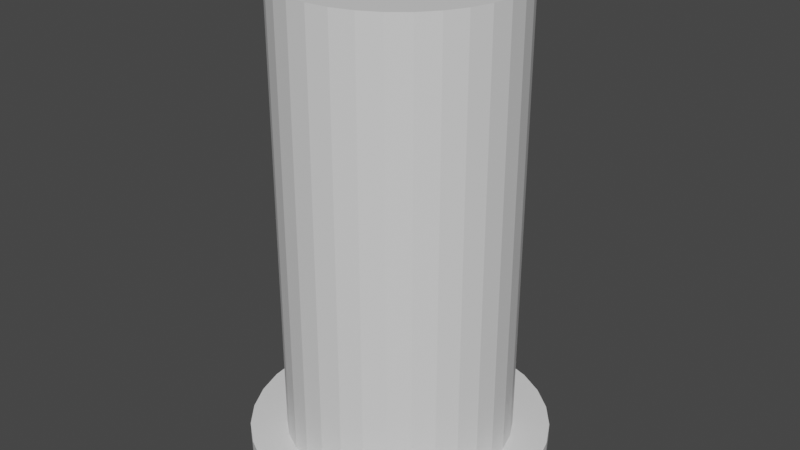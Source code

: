 # Source: cantina_table_lamp_02.blend  (saved by Blender 3.6.11; exported with 4.5.12 LTS)
import bpy
from mathutils import Matrix  # noqa: F401  (used for matrix-valued properties, if any)

bpy.ops.wm.read_factory_settings(use_empty=True)
scene = bpy.context.scene
scene.name = 'Scene'

# ---- collections
col_collection = bpy.data.collections.new('Collection'); scene.collection.children.link(col_collection)

# ---- materials (node trees are filled in below, after node groups)
mat_material_001 = bpy.data.materials.new('Material.001')
mat_material_001.use_transparent_shadow = False
mat_material_002 = bpy.data.materials.new('Material.002')
mat_material_002.use_transparent_shadow = False

# ---- material node trees
mat_material_001.use_nodes = True; mat_material_001.node_tree.nodes.clear()
_N = mat_material_001.node_tree.nodes; _L = mat_material_001.node_tree.links
n0 = _N.new('ShaderNodeBsdfPrincipled'); n0.name = 'Principled BSDF'; n0.location = (10, 300)
n0.distribution = 'GGX'
n0.subsurface_method = 'RANDOM_WALK_SKIN'
n0.inputs[3].default_value = 1.45
n0.inputs[27].default_value = (0.0, 0.0, 0.0, 1.0)
n0.inputs[28].default_value = 1.0
n1 = _N.new('ShaderNodeOutputMaterial'); n1.name = 'Material Output'; n1.location = (300, 300)
_L.new(n0.outputs[0], n1.inputs[0])
n1.is_active_output = True
mat_material_002.use_nodes = True; mat_material_002.node_tree.nodes.clear()
_N = mat_material_002.node_tree.nodes; _L = mat_material_002.node_tree.links
n0 = _N.new('ShaderNodeBsdfPrincipled'); n0.name = 'Principled BSDF'; n0.location = (10, 300)
n0.distribution = 'GGX'
n0.subsurface_method = 'RANDOM_WALK_SKIN'
n0.inputs[3].default_value = 1.45
n0.inputs[27].default_value = (0.0, 0.0, 0.0, 1.0)
n0.inputs[28].default_value = 1.0
n1 = _N.new('ShaderNodeOutputMaterial'); n1.name = 'Material Output'; n1.location = (300, 300)
_L.new(n0.outputs[0], n1.inputs[0])
n1.is_active_output = True

# ---- world
world_world = bpy.data.worlds.new('World'); scene.world = world_world
world_world.use_nodes = True; world_world.node_tree.nodes.clear()
_N = world_world.node_tree.nodes; _L = world_world.node_tree.links
n0 = _N.new('ShaderNodeOutputWorld'); n0.name = 'World Output'; n0.location = (300, 300)
n1 = _N.new('ShaderNodeBackground'); n1.name = 'Background'; n1.location = (10, 300)
n1.inputs[0].default_value = (0.05088, 0.05088, 0.05088, 1.0)
_L.new(n1.outputs[0], n0.inputs[0])
n0.is_active_output = True
world_world.color = (0.05088, 0.05088, 0.05088)
world_world.use_sun_shadow = False
world_world.sun_shadow_jitter_overblur = 0.0

# ---- meshes
me_cylinder = bpy.data.meshes.new('Cylinder')
me_cylinder.from_pydata([(0.0, 0.05, -0.075), (0.0, 0.03782, -0.0689), (0.009755, 0.04904, -0.075), (0.007378, 0.03709, -0.0689), (0.01913, 0.04619, -0.075), (0.01447, 0.03494, -0.0689), (0.02778, 0.04157, -0.075), (0.02101, 0.03145, -0.0689), (0.03536, 0.03536, -0.075), (0.02674, 0.02674, -0.0689), (0.04157, 0.02778, -0.075), (0.03145, 0.02101, -0.0689), (0.04619, 0.01913, -0.075), (0.03494, 0.01447, -0.0689), (0.04904, 0.009755, -0.075), (0.03709, 0.007378, -0.0689), (0.05, 0.0, -0.075), (0.03782, 0.0, -0.0689), (0.04904, -0.009755, -0.075), (0.03709, -0.007378, -0.0689), (0.04619, -0.01913, -0.075), (0.03494, -0.01447, -0.0689), (0.04157, -0.02778, -0.075), (0.03145, -0.02101, -0.0689), (0.03536, -0.03536, -0.075), (0.02674, -0.02674, -0.0689), (0.02778, -0.04157, -0.075), (0.02101, -0.03145, -0.0689), (0.01913, -0.04619, -0.075), (0.01447, -0.03494, -0.0689), (0.009755, -0.04904, -0.075), (0.007378, -0.03709, -0.0689), (0.0, -0.05, -0.075), (0.0, -0.03782, -0.0689), (-0.009755, -0.04904, -0.075), (-0.007378, -0.03709, -0.0689), (-0.01913, -0.04619, -0.075), (-0.01447, -0.03494, -0.0689), (-0.02778, -0.04157, -0.075), (-0.02101, -0.03145, -0.0689), (-0.03536, -0.03536, -0.075), (-0.02674, -0.02674, -0.0689), (-0.04157, -0.02778, -0.075), (-0.03145, -0.02101, -0.0689), (-0.04619, -0.01913, -0.075), (-0.03494, -0.01447, -0.0689), (-0.04904, -0.009755, -0.075), (-0.03709, -0.007378, -0.0689), (-0.05, 0.0, -0.075), (-0.03782, 0.0, -0.0689), (-0.04904, 0.009755, -0.075), (-0.03709, 0.007378, -0.0689), (-0.04619, 0.01913, -0.075), (-0.03494, 0.01447, -0.0689), (-0.04157, 0.02778, -0.075), (-0.03145, 0.02101, -0.0689), (-0.03536, 0.03536, -0.075), (-0.02674, 0.02674, -0.0689), (-0.02778, 0.04157, -0.075), (-0.02101, 0.03145, -0.0689), (-0.01913, 0.04619, -0.075), (-0.01447, 0.03494, -0.0689), (-0.009755, 0.04904, -0.075), (-0.007378, 0.03709, -0.0689), (0.009755, 0.04904, -0.0689), (0.0, 0.05, -0.0689), (0.01913, 0.04619, -0.0689), (0.02778, 0.04157, -0.0689), (0.03536, 0.03536, -0.0689), (0.04157, 0.02778, -0.0689), (0.04619, 0.01913, -0.0689), (0.04904, 0.009755, -0.0689), (0.05, 0.0, -0.0689), (0.04904, -0.009755, -0.0689), (0.04619, -0.01913, -0.0689), (0.04157, -0.02778, -0.0689), (0.03536, -0.03536, -0.0689), (0.02778, -0.04157, -0.0689), (0.01913, -0.04619, -0.0689), (0.009755, -0.04904, -0.0689), (0.0, -0.05, -0.0689), (-0.009755, -0.04904, -0.0689), (-0.01913, -0.04619, -0.0689), (-0.02778, -0.04157, -0.0689), (-0.03536, -0.03536, -0.0689), (-0.04157, -0.02778, -0.0689), (-0.04619, -0.01913, -0.0689), (-0.04904, -0.009755, -0.0689), (-0.05, 0.0, -0.0689), (-0.04904, 0.009755, -0.0689), (-0.04619, 0.01913, -0.0689), (-0.04157, 0.02778, -0.0689), (-0.03536, 0.03536, -0.0689), (-0.02778, 0.04157, -0.0689), (-0.01913, 0.04619, -0.0689), (-0.009755, 0.04904, -0.0689), (2.35e-09, 0.03782, 0.0753), (2.255e-09, 0.03782, 0.0695), (2.161e-09, 0.03782, 0.06369), (2.066e-09, 0.03782, 0.05789), (1.971e-09, 0.03782, 0.05209), (1.877e-09, 0.03782, 0.04628), (1.782e-09, 0.03782, 0.04048), (1.688e-09, 0.03782, 0.03467), (1.593e-09, 0.03782, 0.02887), (1.499e-09, 0.03782, 0.02307), (1.404e-09, 0.03782, 0.01726), (1.309e-09, 0.03782, 0.01146), (1.215e-09, 0.03782, 0.005655), (1.12e-09, 0.03782, -0.000149), (1.026e-09, 0.03782, -0.005953), (9.311e-10, 0.03782, -0.01176), (8.365e-10, 0.03782, -0.01756), (7.42e-10, 0.03782, -0.02336), (6.474e-10, 0.03782, -0.02917), (0.03494, 0.01447, -0.02917), (0.03494, 0.01447, -0.02336), (0.03494, 0.01447, -0.01756), (0.03494, 0.01447, -0.01176), (0.03494, 0.01447, -0.005953), (0.03494, 0.01447, -0.000149), (0.03494, 0.01447, 0.005655), (0.03494, 0.01447, 0.01146), (0.03494, 0.01447, 0.01726), (0.03494, 0.01447, 0.02307), (0.03494, 0.01447, 0.02887), (0.03494, 0.01447, 0.03467), (0.03494, 0.01447, 0.04048), (0.03494, 0.01447, 0.04628), (0.03494, 0.01447, 0.05209), (0.03494, 0.01447, 0.05789), (0.03494, 0.01447, 0.06369), (0.03494, 0.01447, 0.0695), (0.03494, 0.01447, 0.0753), (-0.02101, 0.03145, -0.02917), (-0.02101, 0.03145, -0.02336), (-0.02101, 0.03145, -0.01756), (-0.02101, 0.03145, -0.01176), (-0.02101, 0.03145, -0.005953), (-0.02101, 0.03145, -0.000149), (-0.02101, 0.03145, 0.005655), (-0.02101, 0.03145, 0.01146), (-0.02101, 0.03145, 0.01726), (-0.02101, 0.03145, 0.02307), (-0.02101, 0.03145, 0.02887), (-0.02101, 0.03145, 0.03467), (-0.02101, 0.03145, 0.04048), (-0.02101, 0.03145, 0.04628), (-0.02101, 0.03145, 0.05209), (-0.02101, 0.03145, 0.05789), (-0.02101, 0.03145, 0.06369), (-0.02101, 0.03145, 0.0695), (-0.02101, 0.03145, 0.0753), (-0.03145, -0.02101, -0.02917), (-0.03145, -0.02101, -0.02336), (-0.03145, -0.02101, -0.01756), (-0.03145, -0.02101, -0.01176), (-0.03145, -0.02101, -0.005953), (-0.03145, -0.02101, -0.000149), (-0.03145, -0.02101, 0.005655), (-0.03145, -0.02101, 0.01146), (-0.03145, -0.02101, 0.01726), (-0.03145, -0.02101, 0.02307), (-0.03145, -0.02101, 0.02887), (-0.03145, -0.02101, 0.03467), (-0.03145, -0.02101, 0.04048), (-0.03145, -0.02101, 0.04628), (-0.03145, -0.02101, 0.05209), (-0.03145, -0.02101, 0.05789), (-0.03145, -0.02101, 0.06369), (-0.03145, -0.02101, 0.0695), (-0.03145, -0.02101, 0.0753), (0.007378, -0.03709, -0.02917), (0.007378, -0.03709, -0.02336), (0.007378, -0.03709, -0.01756), (0.007378, -0.03709, -0.01176), (0.007378, -0.03709, -0.005953), (0.007378, -0.03709, -0.000149), (0.007378, -0.03709, 0.005655), (0.007378, -0.03709, 0.01146), (0.007378, -0.03709, 0.01726), (0.007378, -0.03709, 0.02307), (0.007378, -0.03709, 0.02887), (0.007378, -0.03709, 0.03467), (0.007378, -0.03709, 0.04048), (0.007378, -0.03709, 0.04628), (0.007378, -0.03709, 0.05209), (0.007378, -0.03709, 0.05789), (0.007378, -0.03709, 0.06369), (0.007378, -0.03709, 0.0695), (0.007378, -0.03709, 0.0753), (0.03782, 0.0, -0.02917), (0.03782, 0.0, -0.02336), (0.03782, 0.0, -0.01756), (0.03782, 0.0, -0.01176), (0.03782, 0.0, -0.005953), (0.03782, 0.0, -0.000149), (0.03782, 0.0, 0.005655), (0.03782, 0.0, 0.01146), (0.03782, 0.0, 0.01726), (0.03782, 0.0, 0.02307), (0.03782, 0.0, 0.02887), (0.03782, 0.0, 0.03467), (0.03782, 0.0, 0.04048), (0.03782, 0.0, 0.04628), (0.03782, 0.0, 0.05209), (0.03782, 0.0, 0.05789), (0.03782, 0.0, 0.06369), (0.03782, 0.0, 0.0695), (0.03782, 0.0, 0.0753), (-0.03782, 0.0, -0.02917), (-0.03782, 0.0, -0.02336), (-0.03782, 0.0, -0.01756), (-0.03782, 0.0, -0.01176), (-0.03782, 0.0, -0.005953), (-0.03782, 0.0, -0.000149), (-0.03782, 0.0, 0.005655), (-0.03782, 0.0, 0.01146), (-0.03782, 0.0, 0.01726), (-0.03782, 0.0, 0.02307), (-0.03782, 0.0, 0.02887), (-0.03782, 0.0, 0.03467), (-0.03782, 0.0, 0.04048), (-0.03782, 0.0, 0.04628), (-0.03782, 0.0, 0.05209), (-0.03782, 0.0, 0.05789), (-0.03782, 0.0, 0.06369), (-0.03782, 0.0, 0.0695), (-0.03782, 0.0, 0.0753), (-0.007378, 0.03709, -0.02917), (-0.007378, 0.03709, -0.02336), (-0.007378, 0.03709, -0.01756), (-0.007378, 0.03709, -0.01176), (-0.007378, 0.03709, -0.005953), (-0.007378, 0.03709, -0.000149), (-0.007378, 0.03709, 0.005655), (-0.007378, 0.03709, 0.01146), (-0.007378, 0.03709, 0.01726), (-0.007378, 0.03709, 0.02307), (-0.007378, 0.03709, 0.02887), (-0.007378, 0.03709, 0.03467), (-0.007378, 0.03709, 0.04048), (-0.007378, 0.03709, 0.04628), (-0.007378, 0.03709, 0.05209), (-0.007378, 0.03709, 0.05789), (-0.007378, 0.03709, 0.06369), (-0.007378, 0.03709, 0.0695), (-0.007378, 0.03709, 0.0753), (0.03145, 0.02101, 0.0753), (0.03145, 0.02101, 0.0695), (0.03145, 0.02101, 0.06369), (0.03145, 0.02101, 0.05789), (0.03145, 0.02101, 0.05209), (0.03145, 0.02101, 0.04628), (0.03145, 0.02101, 0.04048), (0.03145, 0.02101, 0.03467), (0.03145, 0.02101, 0.02887), (0.03145, 0.02101, 0.02307), (0.03145, 0.02101, 0.01726), (0.03145, 0.02101, 0.01146), (0.03145, 0.02101, 0.005655), (0.03145, 0.02101, -0.000149), (0.03145, 0.02101, -0.005953), (0.03145, 0.02101, -0.01176), (0.03145, 0.02101, -0.01756), (0.03145, 0.02101, -0.02336), (0.03145, 0.02101, -0.02917), (0.03145, -0.02101, 0.0753), (0.03145, -0.02101, 0.0695), (0.03145, -0.02101, 0.06369), (0.03145, -0.02101, 0.05789), (0.03145, -0.02101, 0.05209), (0.03145, -0.02101, 0.04628), (0.03145, -0.02101, 0.04048), (0.03145, -0.02101, 0.03467), (0.03145, -0.02101, 0.02887), (0.03145, -0.02101, 0.02307), (0.03145, -0.02101, 0.01726), (0.03145, -0.02101, 0.01146), (0.03145, -0.02101, 0.005655), (0.03145, -0.02101, -0.000149), (0.03145, -0.02101, -0.005953), (0.03145, -0.02101, -0.01176), (0.03145, -0.02101, -0.01756), (0.03145, -0.02101, -0.02336), (0.03145, -0.02101, -0.02917), (0.02101, 0.03145, 0.0753), (0.02101, 0.03145, 0.0695), (0.02101, 0.03145, 0.06369), (0.02101, 0.03145, 0.05789), (0.02101, 0.03145, 0.05209), (0.02101, 0.03145, 0.04628), (0.02101, 0.03145, 0.04048), (0.02101, 0.03145, 0.03467), (0.02101, 0.03145, 0.02887), (0.02101, 0.03145, 0.02307), (0.02101, 0.03145, 0.01726), (0.02101, 0.03145, 0.01146), (0.02101, 0.03145, 0.005655), (0.02101, 0.03145, -0.000149), (0.02101, 0.03145, -0.005953), (0.02101, 0.03145, -0.01176), (0.02101, 0.03145, -0.01756), (0.02101, 0.03145, -0.02336), (0.02101, 0.03145, -0.02917), (-0.01447, 0.03494, 0.0753), (-0.01447, 0.03494, 0.0695), (-0.01447, 0.03494, 0.06369), (-0.01447, 0.03494, 0.05789), (-0.01447, 0.03494, 0.05209), (-0.01447, 0.03494, 0.04628), (-0.01447, 0.03494, 0.04048), (-0.01447, 0.03494, 0.03467), (-0.01447, 0.03494, 0.02887), (-0.01447, 0.03494, 0.02307), (-0.01447, 0.03494, 0.01726), (-0.01447, 0.03494, 0.01146), (-0.01447, 0.03494, 0.005655), (-0.01447, 0.03494, -0.000149), (-0.01447, 0.03494, -0.005953), (-0.01447, 0.03494, -0.01176), (-0.01447, 0.03494, -0.01756), (-0.01447, 0.03494, -0.02336), (-0.01447, 0.03494, -0.02917), (0.007378, 0.03709, 0.0753), (0.007378, 0.03709, 0.0695), (0.007378, 0.03709, 0.06369), (0.007378, 0.03709, 0.05789), (0.007378, 0.03709, 0.05209), (0.007378, 0.03709, 0.04628), (0.007378, 0.03709, 0.04048), (0.007378, 0.03709, 0.03467), (0.007378, 0.03709, 0.02887), (0.007378, 0.03709, 0.02307), (0.007378, 0.03709, 0.01726), (0.007378, 0.03709, 0.01146), (0.007378, 0.03709, 0.005655), (0.007378, 0.03709, -0.000149), (0.007378, 0.03709, -0.005953), (0.007378, 0.03709, -0.01176), (0.007378, 0.03709, -0.01756), (0.007378, 0.03709, -0.02336), (0.007378, 0.03709, -0.02917), (-0.02674, 0.02674, 0.0753), (-0.02674, 0.02674, 0.0695), (-0.02674, 0.02674, 0.06369), (-0.02674, 0.02674, 0.05789), (-0.02674, 0.02674, 0.05209), (-0.02674, 0.02674, 0.04628), (-0.02674, 0.02674, 0.04048), (-0.02674, 0.02674, 0.03467), (-0.02674, 0.02674, 0.02887), (-0.02674, 0.02674, 0.02307), (-0.02674, 0.02674, 0.01726), (-0.02674, 0.02674, 0.01146), (-0.02674, 0.02674, 0.005655), (-0.02674, 0.02674, -0.000149), (-0.02674, 0.02674, -0.005953), (-0.02674, 0.02674, -0.01176), (-0.02674, 0.02674, -0.01756), (-0.02674, 0.02674, -0.02336), (-0.02674, 0.02674, -0.02917), (0.03709, 0.007378, 0.0753), (0.03709, 0.007378, 0.0695), (0.03709, 0.007378, 0.06369), (0.03709, 0.007378, 0.05789), (0.03709, 0.007378, 0.05209), (0.03709, 0.007378, 0.04628), (0.03709, 0.007378, 0.04048), (0.03709, 0.007378, 0.03467), (0.03709, 0.007378, 0.02887), (0.03709, 0.007378, 0.02307), (0.03709, 0.007378, 0.01726), (0.03709, 0.007378, 0.01146), (0.03709, 0.007378, 0.005655), (0.03709, 0.007378, -0.000149), (0.03709, 0.007378, -0.005953), (0.03709, 0.007378, -0.01176), (0.03709, 0.007378, -0.01756), (0.03709, 0.007378, -0.02336), (0.03709, 0.007378, -0.02917), (0.02674, -0.02674, 0.0753), (0.02674, -0.02674, 0.0695), (0.02674, -0.02674, 0.06369), (0.02674, -0.02674, 0.05789), (0.02674, -0.02674, 0.05209), (0.02674, -0.02674, 0.04628), (0.02674, -0.02674, 0.04048), (0.02674, -0.02674, 0.03467), (0.02674, -0.02674, 0.02887), (0.02674, -0.02674, 0.02307), (0.02674, -0.02674, 0.01726), (0.02674, -0.02674, 0.01146), (0.02674, -0.02674, 0.005655), (0.02674, -0.02674, -0.000149), (0.02674, -0.02674, -0.005953), (0.02674, -0.02674, -0.01176), (0.02674, -0.02674, -0.01756), (0.02674, -0.02674, -0.02336), (0.02674, -0.02674, -0.02917), (-0.01447, -0.03494, 0.0753), (-0.01447, -0.03494, 0.0695), (-0.01447, -0.03494, 0.06369), (-0.01447, -0.03494, 0.05789), (-0.01447, -0.03494, 0.05209), (-0.01447, -0.03494, 0.04628), (-0.01447, -0.03494, 0.04048), (-0.01447, -0.03494, 0.03467), (-0.01447, -0.03494, 0.02887), (-0.01447, -0.03494, 0.02307), (-0.01447, -0.03494, 0.01726), (-0.01447, -0.03494, 0.01146), (-0.01447, -0.03494, 0.005655), (-0.01447, -0.03494, -0.000149), (-0.01447, -0.03494, -0.005953), (-0.01447, -0.03494, -0.01176), (-0.01447, -0.03494, -0.01756), (-0.01447, -0.03494, -0.02336), (-0.01447, -0.03494, -0.02917), (0.01447, -0.03494, 0.0753), (0.01447, -0.03494, 0.0695), (0.01447, -0.03494, 0.06369), (0.01447, -0.03494, 0.05789), (0.01447, -0.03494, 0.05209), (0.01447, -0.03494, 0.04628), (0.01447, -0.03494, 0.04048), (0.01447, -0.03494, 0.03467), (0.01447, -0.03494, 0.02887), (0.01447, -0.03494, 0.02307), (0.01447, -0.03494, 0.01726), (0.01447, -0.03494, 0.01146), (0.01447, -0.03494, 0.005655), (0.01447, -0.03494, -0.000149), (0.01447, -0.03494, -0.005953), (0.01447, -0.03494, -0.01176), (0.01447, -0.03494, -0.01756), (0.01447, -0.03494, -0.02336), (0.01447, -0.03494, -0.02917), (-0.02674, -0.02674, 0.0753), (-0.02674, -0.02674, 0.0695), (-0.02674, -0.02674, 0.06369), (-0.02674, -0.02674, 0.05789), (-0.02674, -0.02674, 0.05209), (-0.02674, -0.02674, 0.04628), (-0.02674, -0.02674, 0.04048), (-0.02674, -0.02674, 0.03467), (-0.02674, -0.02674, 0.02887), (-0.02674, -0.02674, 0.02307), (-0.02674, -0.02674, 0.01726), (-0.02674, -0.02674, 0.01146), (-0.02674, -0.02674, 0.005655), (-0.02674, -0.02674, -0.000149), (-0.02674, -0.02674, -0.005953), (-0.02674, -0.02674, -0.01176), (-0.02674, -0.02674, -0.01756), (-0.02674, -0.02674, -0.02336), (-0.02674, -0.02674, -0.02917), (-0.03494, 0.01447, 0.0753), (-0.03494, 0.01447, 0.0695), (-0.03494, 0.01447, 0.06369), (-0.03494, 0.01447, 0.05789), (-0.03494, 0.01447, 0.05209), (-0.03494, 0.01447, 0.04628), (-0.03494, 0.01447, 0.04048), (-0.03494, 0.01447, 0.03467), (-0.03494, 0.01447, 0.02887), (-0.03494, 0.01447, 0.02307), (-0.03494, 0.01447, 0.01726), (-0.03494, 0.01447, 0.01146), (-0.03494, 0.01447, 0.005655), (-0.03494, 0.01447, -0.000149), (-0.03494, 0.01447, -0.005953), (-0.03494, 0.01447, -0.01176), (-0.03494, 0.01447, -0.01756), (-0.03494, 0.01447, -0.02336), (-0.03494, 0.01447, -0.02917), (-0.03494, -0.01447, 0.0753), (-0.03494, -0.01447, 0.0695), (-0.03494, -0.01447, 0.06369), (-0.03494, -0.01447, 0.05789), (-0.03494, -0.01447, 0.05209), (-0.03494, -0.01447, 0.04628), (-0.03494, -0.01447, 0.04048), (-0.03494, -0.01447, 0.03467), (-0.03494, -0.01447, 0.02887), (-0.03494, -0.01447, 0.02307), (-0.03494, -0.01447, 0.01726), (-0.03494, -0.01447, 0.01146), (-0.03494, -0.01447, 0.005655), (-0.03494, -0.01447, -0.000149), (-0.03494, -0.01447, -0.005953), (-0.03494, -0.01447, -0.01176), (-0.03494, -0.01447, -0.01756), (-0.03494, -0.01447, -0.02336), (-0.03494, -0.01447, -0.02917), (0.03709, -0.007378, 0.0753), (0.03709, -0.007378, 0.0695), (0.03709, -0.007378, 0.06369), (0.03709, -0.007378, 0.05789), (0.03709, -0.007378, 0.05209), (0.03709, -0.007378, 0.04628), (0.03709, -0.007378, 0.04048), (0.03709, -0.007378, 0.03467), (0.03709, -0.007378, 0.02887), (0.03709, -0.007378, 0.02307), (0.03709, -0.007378, 0.01726), (0.03709, -0.007378, 0.01146), (0.03709, -0.007378, 0.005655), (0.03709, -0.007378, -0.000149), (0.03709, -0.007378, -0.005953), (0.03709, -0.007378, -0.01176), (0.03709, -0.007378, -0.01756), (0.03709, -0.007378, -0.02336), (0.03709, -0.007378, -0.02917), (-0.007378, -0.03709, 0.0753), (-0.007378, -0.03709, 0.0695), (-0.007378, -0.03709, 0.06369), (-0.007378, -0.03709, 0.05789), (-0.007378, -0.03709, 0.05209), (-0.007378, -0.03709, 0.04628), (-0.007378, -0.03709, 0.04048), (-0.007378, -0.03709, 0.03467), (-0.007378, -0.03709, 0.02887), (-0.007378, -0.03709, 0.02307), (-0.007378, -0.03709, 0.01726), (-0.007378, -0.03709, 0.01146), (-0.007378, -0.03709, 0.005655), (-0.007378, -0.03709, -0.000149), (-0.007378, -0.03709, -0.005953), (-0.007378, -0.03709, -0.01176), (-0.007378, -0.03709, -0.01756), (-0.007378, -0.03709, -0.02336), (-0.007378, -0.03709, -0.02917), (-0.03709, 0.007378, 0.0753), (-0.03709, 0.007378, 0.0695), (-0.03709, 0.007378, 0.06369), (-0.03709, 0.007378, 0.05789), (-0.03709, 0.007378, 0.05209), (-0.03709, 0.007378, 0.04628), (-0.03709, 0.007378, 0.04048), (-0.03709, 0.007378, 0.03467), (-0.03709, 0.007378, 0.02887), (-0.03709, 0.007378, 0.02307), (-0.03709, 0.007378, 0.01726), (-0.03709, 0.007378, 0.01146), (-0.03709, 0.007378, 0.005655), (-0.03709, 0.007378, -0.000149), (-0.03709, 0.007378, -0.005953), (-0.03709, 0.007378, -0.01176), (-0.03709, 0.007378, -0.01756), (-0.03709, 0.007378, -0.02336), (-0.03709, 0.007378, -0.02917), (6.474e-10, -0.03782, -0.02917), (7.42e-10, -0.03782, -0.02336), (8.365e-10, -0.03782, -0.01756), (9.311e-10, -0.03782, -0.01176), (1.026e-09, -0.03782, -0.005953), (1.12e-09, -0.03782, -0.000149), (1.215e-09, -0.03782, 0.005655), (1.309e-09, -0.03782, 0.01146), (1.404e-09, -0.03782, 0.01726), (1.499e-09, -0.03782, 0.02307), (1.593e-09, -0.03782, 0.02887), (1.688e-09, -0.03782, 0.03467), (1.782e-09, -0.03782, 0.04048), (1.877e-09, -0.03782, 0.04628), (1.971e-09, -0.03782, 0.05209), (2.066e-09, -0.03782, 0.05789), (2.161e-09, -0.03782, 0.06369), (2.255e-09, -0.03782, 0.0695), (2.35e-09, -0.03782, 0.0753), (-0.03145, 0.02101, -0.02917), (-0.03145, 0.02101, -0.02336), (-0.03145, 0.02101, -0.01756), (-0.03145, 0.02101, -0.01176), (-0.03145, 0.02101, -0.005953), (-0.03145, 0.02101, -0.000149), (-0.03145, 0.02101, 0.005655), (-0.03145, 0.02101, 0.01146), (-0.03145, 0.02101, 0.01726), (-0.03145, 0.02101, 0.02307), (-0.03145, 0.02101, 0.02887), (-0.03145, 0.02101, 0.03467), (-0.03145, 0.02101, 0.04048), (-0.03145, 0.02101, 0.04628), (-0.03145, 0.02101, 0.05209), (-0.03145, 0.02101, 0.05789), (-0.03145, 0.02101, 0.06369), (-0.03145, 0.02101, 0.0695), (-0.03145, 0.02101, 0.0753), (-0.02101, -0.03145, -0.02917), (-0.02101, -0.03145, -0.02336), (-0.02101, -0.03145, -0.01756), (-0.02101, -0.03145, -0.01176), (-0.02101, -0.03145, -0.005953), (-0.02101, -0.03145, -0.000149), (-0.02101, -0.03145, 0.005655), (-0.02101, -0.03145, 0.01146), (-0.02101, -0.03145, 0.01726), (-0.02101, -0.03145, 0.02307), (-0.02101, -0.03145, 0.02887), (-0.02101, -0.03145, 0.03467), (-0.02101, -0.03145, 0.04048), (-0.02101, -0.03145, 0.04628), (-0.02101, -0.03145, 0.05209), (-0.02101, -0.03145, 0.05789), (-0.02101, -0.03145, 0.06369), (-0.02101, -0.03145, 0.0695), (-0.02101, -0.03145, 0.0753), (0.02101, -0.03145, -0.02917), (0.02101, -0.03145, -0.02336), (0.02101, -0.03145, -0.01756), (0.02101, -0.03145, -0.01176), (0.02101, -0.03145, -0.005953), (0.02101, -0.03145, -0.000149), (0.02101, -0.03145, 0.005655), (0.02101, -0.03145, 0.01146), (0.02101, -0.03145, 0.01726), (0.02101, -0.03145, 0.02307), (0.02101, -0.03145, 0.02887), (0.02101, -0.03145, 0.03467), (0.02101, -0.03145, 0.04048), (0.02101, -0.03145, 0.04628), (0.02101, -0.03145, 0.05209), (0.02101, -0.03145, 0.05789), (0.02101, -0.03145, 0.06369), (0.02101, -0.03145, 0.0695), (0.02101, -0.03145, 0.0753), (-0.03709, -0.007378, -0.02917), (-0.03709, -0.007378, -0.02336), (-0.03709, -0.007378, -0.01756), (-0.03709, -0.007378, -0.01176), (-0.03709, -0.007378, -0.005953), (-0.03709, -0.007378, -0.000149), (-0.03709, -0.007378, 0.005655), (-0.03709, -0.007378, 0.01146), (-0.03709, -0.007378, 0.01726), (-0.03709, -0.007378, 0.02307), (-0.03709, -0.007378, 0.02887), (-0.03709, -0.007378, 0.03467), (-0.03709, -0.007378, 0.04048), (-0.03709, -0.007378, 0.04628), (-0.03709, -0.007378, 0.05209), (-0.03709, -0.007378, 0.05789), (-0.03709, -0.007378, 0.06369), (-0.03709, -0.007378, 0.0695), (-0.03709, -0.007378, 0.0753), (0.01447, 0.03494, -0.02917), (0.01447, 0.03494, -0.02336), (0.01447, 0.03494, -0.01756), (0.01447, 0.03494, -0.01176), (0.01447, 0.03494, -0.005953), (0.01447, 0.03494, -0.000149), (0.01447, 0.03494, 0.005655), (0.01447, 0.03494, 0.01146), (0.01447, 0.03494, 0.01726), (0.01447, 0.03494, 0.02307), (0.01447, 0.03494, 0.02887), (0.01447, 0.03494, 0.03467), (0.01447, 0.03494, 0.04048), (0.01447, 0.03494, 0.04628), (0.01447, 0.03494, 0.05209), (0.01447, 0.03494, 0.05789), (0.01447, 0.03494, 0.06369), (0.01447, 0.03494, 0.0695), (0.01447, 0.03494, 0.0753), (0.03494, -0.01447, -0.02917), (0.03494, -0.01447, -0.02336), (0.03494, -0.01447, -0.01756), (0.03494, -0.01447, -0.01176), (0.03494, -0.01447, -0.005953), (0.03494, -0.01447, -0.000149), (0.03494, -0.01447, 0.005655), (0.03494, -0.01447, 0.01146), (0.03494, -0.01447, 0.01726), (0.03494, -0.01447, 0.02307), (0.03494, -0.01447, 0.02887), (0.03494, -0.01447, 0.03467), (0.03494, -0.01447, 0.04048), (0.03494, -0.01447, 0.04628), (0.03494, -0.01447, 0.05209), (0.03494, -0.01447, 0.05789), (0.03494, -0.01447, 0.06369), (0.03494, -0.01447, 0.0695), (0.03494, -0.01447, 0.0753), (0.02674, 0.02674, -0.02917), (0.02674, 0.02674, -0.02336), (0.02674, 0.02674, -0.01756), (0.02674, 0.02674, -0.01176), (0.02674, 0.02674, -0.005953), (0.02674, 0.02674, -0.000149), (0.02674, 0.02674, 0.005655), (0.02674, 0.02674, 0.01146), (0.02674, 0.02674, 0.01726), (0.02674, 0.02674, 0.02307), (0.02674, 0.02674, 0.02887), (0.02674, 0.02674, 0.03467), (0.02674, 0.02674, 0.04048), (0.02674, 0.02674, 0.04628), (0.02674, 0.02674, 0.05209), (0.02674, 0.02674, 0.05789), (0.02674, 0.02674, 0.06369), (0.02674, 0.02674, 0.0695), (0.02674, 0.02674, 0.0753), (5.528e-10, 0.03782, -0.03497), (0.03145, 0.02101, -0.03497), (0.03145, -0.02101, -0.03497), (0.02674, 0.02674, -0.03497), (0.02101, 0.03145, -0.03497), (-0.03782, 0.0, -0.03497), (0.03494, -0.01447, -0.03497), (-0.007378, 0.03709, -0.03497), (-0.01447, 0.03494, -0.03497), (0.01447, 0.03494, -0.03497), (0.007378, 0.03709, -0.03497), (-0.02674, 0.02674, -0.03497), (-0.03709, -0.007378, -0.03497), (0.03782, 0.0, -0.03497), (0.03709, 0.007378, -0.03497), (0.02101, -0.03145, -0.03497), (0.02674, -0.02674, -0.03497), (-0.01447, -0.03494, -0.03497), (-0.02101, -0.03145, -0.03497), (0.01447, -0.03494, -0.03497), (0.007378, -0.03709, -0.03497), (-0.02674, -0.02674, -0.03497), (-0.03145, -0.02101, -0.03497), (-0.03494, 0.01447, -0.03497), (-0.03145, 0.02101, -0.03497), (-0.03494, -0.01447, -0.03497), (-0.02101, 0.03145, -0.03497), (5.528e-10, -0.03782, -0.03497), (0.03709, -0.007378, -0.03497), (-0.007378, -0.03709, -0.03497), (-0.03709, 0.007378, -0.03497), (0.03494, 0.01447, -0.03497), (-0.03709, -0.007378, 0.0811), (0.007378, -0.03709, 0.0811), (0.03709, 0.007378, 0.0811), (-0.01447, 0.03494, 0.0811), (-0.03494, -0.01447, 0.0811), (0.01447, -0.03494, 0.0811), (0.03494, 0.01447, 0.0811), (-0.02101, 0.03145, 0.0811), (-0.03145, -0.02101, 0.0811), (0.02101, -0.03145, 0.0811), (0.03145, 0.02101, 0.0811), (-0.02674, 0.02674, 0.0811), (-0.02674, -0.02674, 0.0811), (0.02674, -0.02674, 0.0811), (0.02674, 0.02674, 0.0811), (-0.03145, 0.02101, 0.0811), (-0.02101, -0.03145, 0.0811), (0.03145, -0.02101, 0.0811), (0.02101, 0.03145, 0.0811), (-0.03494, 0.01447, 0.0811), (-0.01447, -0.03494, 0.0811), (0.03494, -0.01447, 0.0811), (0.01447, 0.03494, 0.0811), (-0.007378, 0.03709, 0.0811), (-0.03709, 0.007378, 0.0811), (-0.03782, 0.0, 0.0811), (-0.007378, -0.03709, 0.0811), (2.444e-09, -0.03782, 0.0811), (0.03709, -0.007378, 0.0811), (0.03782, 0.0, 0.0811), (0.007378, 0.03709, 0.0811), (2.444e-09, 0.03782, 0.0811)], [], [(0, 65, 64, 2), (2, 64, 66, 4), (4, 66, 67, 6), (6, 67, 68, 8), (8, 68, 69, 10), (10, 69, 70, 12), (12, 70, 71, 14), (14, 71, 72, 16), (16, 72, 73, 18), (18, 73, 74, 20), (20, 74, 75, 22), (22, 75, 76, 24), (24, 76, 77, 26), (26, 77, 78, 28), (28, 78, 79, 30), (30, 79, 80, 32), (32, 80, 81, 34), (34, 81, 82, 36), (36, 82, 83, 38), (38, 83, 84, 40), (40, 84, 85, 42), (42, 85, 86, 44), (44, 86, 87, 46), (46, 87, 88, 48), (48, 88, 89, 50), (50, 89, 90, 52), (52, 90, 91, 54), (54, 91, 92, 56), (56, 92, 93, 58), (58, 93, 94, 60), (60, 94, 95, 62), (62, 95, 65, 0), (62, 0, 2, 4, 6, 8, 10, 12, 14, 16, 18, 20, 22, 24, 26, 28, 30, 32, 34, 36, 38, 40, 42, 44, 46, 48, 50, 52, 54, 56, 58, 60), (1, 3, 64, 65), (3, 5, 66, 64), (5, 7, 67, 66), (7, 9, 68, 67), (9, 11, 69, 68), (11, 13, 70, 69), (13, 15, 71, 70), (15, 17, 72, 71), (17, 19, 73, 72), (19, 21, 74, 73), (21, 23, 75, 74), (23, 25, 76, 75), (25, 27, 77, 76), (27, 29, 78, 77), (29, 31, 79, 78), (31, 33, 80, 79), (33, 35, 81, 80), (35, 37, 82, 81), (37, 39, 83, 82), (39, 41, 84, 83), (41, 43, 85, 84), (43, 45, 86, 85), (45, 47, 87, 86), (47, 49, 88, 87), (49, 51, 89, 88), (51, 53, 90, 89), (53, 55, 91, 90), (55, 57, 92, 91), (57, 59, 93, 92), (59, 61, 94, 93), (61, 63, 95, 94), (63, 1, 65, 95), (99, 244, 245, 98), (98, 245, 246, 97), (97, 246, 247, 96), (705, 707, 685, 266), (266, 685, 686, 265), (265, 686, 687, 264), (264, 687, 688, 263), (263, 688, 689, 262), (262, 689, 690, 261), (261, 690, 691, 260), (260, 691, 692, 259), (259, 692, 693, 258), (258, 693, 694, 257), (257, 694, 695, 256), (256, 695, 696, 255), (255, 696, 697, 254), (685, 304, 303, 686), (686, 303, 302, 687), (687, 302, 301, 688), (688, 301, 300, 689), (689, 300, 299, 690), (690, 299, 298, 691), (691, 298, 297, 692), (692, 297, 296, 693), (693, 296, 295, 694), (694, 295, 294, 695), (695, 294, 293, 696), (696, 293, 292, 697), (697, 292, 291, 698), (698, 291, 290, 699), (699, 290, 289, 700), (700, 289, 288, 701), (704, 711, 229, 114), (114, 229, 230, 113), (113, 230, 231, 112), (112, 231, 232, 111), (111, 232, 233, 110), (110, 233, 234, 109), (109, 234, 235, 108), (108, 235, 236, 107), (107, 236, 237, 106), (106, 237, 238, 105), (105, 238, 239, 104), (104, 239, 240, 103), (103, 240, 241, 102), (102, 241, 242, 101), (101, 242, 243, 100), (100, 243, 244, 99), (276, 675, 676, 275), (275, 676, 677, 274), (274, 677, 678, 273), (273, 678, 679, 272), (272, 679, 680, 271), (271, 680, 681, 270), (270, 681, 682, 269), (269, 682, 683, 268), (268, 683, 684, 267), (718, 735, 115, 380), (380, 115, 116, 379), (379, 116, 117, 378), (378, 117, 118, 377), (377, 118, 119, 376), (376, 119, 120, 375), (375, 120, 121, 374), (374, 121, 122, 373), (373, 122, 123, 372), (372, 123, 124, 371), (371, 124, 125, 370), (370, 125, 126, 369), (369, 126, 127, 368), (368, 127, 128, 367), (367, 128, 129, 366), (366, 129, 130, 365), (365, 130, 131, 364), (364, 131, 132, 363), (363, 132, 133, 362), (721, 733, 532, 418), (418, 532, 531, 417), (417, 531, 530, 416), (416, 530, 529, 415), (452, 594, 595, 451), (451, 595, 596, 450), (450, 596, 597, 449), (590, 418, 417, 591), (447, 599, 600, 446), (678, 501, 500, 679), (444, 602, 603, 443), (642, 480, 479, 643), (441, 605, 606, 440), (244, 308, 307, 245), (437, 609, 610, 436), (592, 416, 415, 593), (434, 612, 613, 433), (677, 502, 501, 678), (431, 615, 616, 430), (640, 482, 481, 641), (712, 730, 134, 323), (323, 134, 135, 322), (322, 135, 136, 321), (321, 136, 137, 320), (320, 137, 138, 319), (319, 138, 139, 318), (318, 139, 140, 317), (317, 140, 141, 316), (316, 141, 142, 315), (315, 142, 143, 314), (314, 143, 144, 313), (313, 144, 145, 312), (312, 145, 146, 311), (311, 146, 147, 310), (310, 147, 148, 309), (309, 148, 149, 308), (391, 277, 276, 390), (393, 279, 278, 392), (395, 281, 280, 394), (397, 283, 282, 396), (399, 285, 284, 398), (458, 534, 533, 457), (460, 536, 535, 459), (462, 538, 537, 461), (464, 540, 539, 463), (466, 542, 541, 465), (468, 544, 543, 467), (470, 546, 545, 469), (472, 548, 547, 471), (474, 550, 549, 473), (727, 734, 551, 475), (701, 288, 287, 702), (429, 617, 618, 428), (428, 618, 619, 427), (427, 619, 620, 426), (426, 620, 621, 425), (425, 621, 622, 424), (424, 622, 623, 423), (423, 623, 624, 422), (422, 624, 625, 421), (421, 625, 626, 420), (420, 626, 627, 419), (734, 709, 210, 551), (551, 210, 211, 550), (550, 211, 212, 549), (549, 212, 213, 548), (548, 213, 214, 547), (547, 214, 215, 546), (670, 509, 508, 671), (671, 508, 507, 672), (673, 506, 505, 674), (245, 307, 306, 246), (676, 503, 502, 677), (596, 412, 411, 597), (679, 500, 499, 680), (675, 504, 503, 676), (682, 497, 496, 683), (639, 483, 482, 640), (229, 323, 322, 230), (731, 724, 172, 552), (232, 320, 319, 233), (598, 410, 409, 599), (235, 317, 316, 236), (674, 505, 504, 675), (329, 101, 100, 328), (328, 100, 99, 327), (327, 99, 98, 326), (326, 98, 97, 325), (325, 97, 96, 324), (715, 728, 571, 361), (361, 571, 572, 360), (360, 572, 573, 359), (359, 573, 574, 358), (358, 574, 575, 357), (357, 575, 576, 356), (356, 576, 577, 355), (355, 577, 578, 354), (354, 578, 579, 353), (353, 579, 580, 352), (352, 580, 581, 351), (166, 443, 442, 167), (167, 442, 441, 168), (168, 441, 440, 169), (637, 485, 484, 638), (172, 437, 436, 173), (552, 172, 173, 553), (175, 434, 433, 176), (430, 616, 617, 429), (178, 431, 430, 179), (602, 406, 405, 603), (181, 428, 427, 182), (672, 507, 506, 673), (184, 425, 424, 185), (636, 486, 485, 637), (186, 423, 422, 187), (554, 174, 175, 555), (629, 493, 492, 630), (630, 492, 491, 631), (632, 490, 489, 633), (432, 614, 615, 431), (635, 487, 486, 636), (604, 404, 403, 605), (638, 484, 483, 639), (634, 488, 487, 635), (641, 481, 480, 642), (555, 175, 176, 556), (644, 478, 477, 645), (433, 613, 614, 432), (191, 380, 379, 192), (719, 720, 399, 609), (194, 377, 376, 195), (633, 489, 488, 634), (516, 568, 569, 515), (518, 566, 567, 517), (520, 564, 565, 519), (522, 562, 563, 521), (524, 560, 561, 523), (526, 558, 559, 525), (528, 556, 557, 527), (530, 554, 555, 529), (532, 552, 553, 531), (534, 227, 228, 533), (536, 225, 226, 535), (538, 223, 224, 537), (540, 221, 222, 539), (542, 219, 220, 541), (544, 217, 218, 543), (546, 215, 216, 545), (557, 177, 178, 558), (624, 384, 383, 625), (435, 611, 612, 434), (618, 390, 389, 619), (610, 398, 397, 611), (612, 396, 395, 613), (631, 491, 490, 632), (606, 402, 401, 607), (558, 178, 179, 559), (600, 408, 407, 601), (436, 610, 611, 435), (594, 414, 413, 595), (614, 394, 393, 615), (668, 511, 510, 669), (666, 513, 512, 667), (227, 645, 646, 228), (225, 643, 644, 226), (223, 641, 642, 224), (221, 639, 640, 222), (219, 637, 638, 220), (217, 635, 636, 218), (215, 633, 634, 216), (213, 631, 632, 214), (211, 629, 630, 212), (709, 716, 628, 210), (345, 587, 588, 344), (347, 585, 586, 346), (349, 583, 584, 348), (351, 581, 582, 350), (389, 275, 274, 388), (388, 274, 273, 387), (387, 273, 272, 386), (386, 272, 271, 385), (385, 271, 270, 384), (384, 270, 269, 383), (383, 269, 268, 382), (382, 268, 267, 381), (735, 705, 266, 115), (115, 266, 265, 116), (116, 265, 264, 117), (117, 264, 263, 118), (118, 263, 262, 119), (119, 262, 261, 120), (120, 261, 260, 121), (121, 260, 259, 122), (164, 445, 444, 165), (162, 447, 446, 163), (160, 449, 448, 161), (560, 180, 181, 561), (156, 453, 452, 157), (723, 719, 609, 437), (587, 459, 458, 588), (616, 392, 391, 617), (581, 465, 464, 582), (439, 607, 608, 438), (575, 471, 470, 576), (620, 388, 387, 621), (208, 363, 362, 209), (188, 421, 420, 189), (202, 369, 368, 203), (440, 606, 607, 439), (277, 674, 675, 276), (278, 673, 674, 277), (279, 672, 673, 278), (280, 671, 672, 279), (281, 670, 671, 280), (282, 669, 670, 281), (283, 668, 669, 282), (284, 667, 668, 283), (285, 666, 667, 284), (706, 710, 666, 285), (249, 702, 703, 248), (250, 701, 702, 249), (251, 700, 701, 250), (252, 699, 700, 251), (253, 698, 699, 252), (254, 697, 698, 253), (501, 203, 204, 500), (500, 204, 205, 499), (499, 205, 206, 498), (498, 206, 207, 497), (497, 207, 208, 496), (496, 208, 209, 495), (729, 726, 153, 494), (494, 153, 154, 493), (493, 154, 155, 492), (492, 155, 156, 491), (491, 156, 157, 490), (490, 157, 158, 489), (489, 158, 159, 488), (488, 159, 160, 487), (487, 160, 161, 486), (486, 161, 162, 485), (707, 708, 304, 685), (401, 515, 514, 400), (402, 516, 515, 401), (403, 517, 516, 402), (404, 518, 517, 403), (405, 519, 518, 404), (406, 520, 519, 405), (407, 521, 520, 406), (408, 522, 521, 407), (409, 523, 522, 408), (410, 524, 523, 409), (411, 525, 524, 410), (412, 526, 525, 411), (413, 527, 526, 412), (414, 528, 527, 413), (415, 529, 528, 414), (390, 276, 275, 389), (392, 278, 277, 391), (394, 280, 279, 393), (396, 282, 281, 395), (398, 284, 283, 397), (720, 706, 285, 399), (459, 535, 534, 458), (461, 537, 536, 460), (463, 539, 538, 462), (465, 541, 540, 464), (467, 543, 542, 466), (469, 545, 544, 468), (471, 547, 546, 470), (473, 549, 548, 472), (475, 551, 550, 474), (702, 287, 286, 703), (453, 593, 594, 452), (454, 592, 593, 453), (455, 591, 592, 454), (456, 590, 591, 455), (725, 722, 590, 456), (132, 249, 248, 133), (131, 250, 249, 132), (130, 251, 250, 131), (129, 252, 251, 130), (128, 253, 252, 129), (127, 254, 253, 128), (126, 255, 254, 127), (125, 256, 255, 126), (124, 257, 256, 125), (123, 258, 257, 124), (122, 259, 258, 123), (564, 184, 185, 565), (565, 185, 186, 566), (567, 187, 188, 568), (622, 386, 385, 623), (713, 714, 342, 647), (187, 422, 421, 188), (649, 340, 339, 650), (442, 604, 605, 441), (652, 337, 336, 653), (626, 382, 381, 627), (655, 334, 333, 656), (185, 424, 423, 186), (658, 331, 330, 659), (443, 603, 604, 442), (661, 328, 327, 662), (183, 426, 425, 184), (515, 569, 570, 514), (517, 567, 568, 516), (519, 565, 566, 518), (521, 563, 564, 520), (523, 561, 562, 522), (525, 559, 560, 524), (527, 557, 558, 526), (529, 555, 556, 528), (531, 553, 554, 530), (733, 731, 552, 532), (535, 226, 227, 534), (537, 224, 225, 536), (539, 222, 223, 538), (541, 220, 221, 540), (543, 218, 219, 542), (545, 216, 217, 544), (502, 202, 203, 501), (503, 201, 202, 502), (504, 200, 201, 503), (505, 199, 200, 504), (506, 198, 199, 505), (507, 197, 198, 506), (508, 196, 197, 507), (509, 195, 196, 508), (510, 194, 195, 509), (511, 193, 194, 510), (512, 192, 193, 511), (513, 191, 192, 512), (732, 717, 191, 513), (306, 151, 152, 305), (307, 150, 151, 306), (308, 149, 150, 307), (330, 102, 101, 329), (331, 103, 102, 330), (332, 104, 103, 331), (334, 106, 105, 333), (335, 107, 106, 334), (337, 109, 108, 336), (338, 110, 109, 337), (340, 112, 111, 339), (341, 113, 112, 340), (714, 704, 114, 342), (477, 170, 171, 476), (479, 168, 169, 478), (480, 167, 168, 479), (482, 165, 166, 481), (483, 164, 165, 482), (485, 162, 163, 484), (669, 510, 509, 670), (667, 512, 511, 668), (710, 732, 513, 666), (226, 644, 645, 227), (224, 642, 643, 225), (222, 640, 641, 223), (220, 638, 639, 221), (218, 636, 637, 219), (216, 634, 635, 217), (214, 632, 633, 215), (212, 630, 631, 213), (210, 628, 629, 211), (344, 588, 589, 343), (346, 586, 587, 345), (348, 584, 585, 347), (350, 582, 583, 349), (563, 183, 184, 564), (562, 182, 183, 563), (561, 181, 182, 562), (445, 601, 602, 444), (559, 179, 180, 560), (189, 420, 419, 190), (556, 176, 177, 557), (182, 427, 426, 183), (553, 173, 174, 554), (446, 600, 601, 445), (246, 306, 305, 247), (591, 417, 416, 592), (243, 309, 308, 244), (196, 375, 374, 197), (240, 312, 311, 241), (180, 429, 428, 181), (628, 494, 493, 629), (716, 729, 494, 628), (151, 344, 343, 152), (448, 598, 599, 447), (149, 346, 345, 150), (593, 415, 414, 594), (146, 349, 348, 147), (198, 373, 372, 199), (143, 352, 351, 144), (179, 430, 429, 180), (140, 355, 354, 141), (449, 597, 598, 448), (136, 359, 358, 137), (597, 411, 410, 598), (730, 715, 361, 134), (200, 371, 370, 201), (165, 444, 443, 166), (163, 446, 445, 164), (161, 448, 447, 162), (197, 374, 373, 198), (157, 452, 451, 158), (177, 432, 431, 178), (588, 458, 457, 589), (599, 409, 408, 600), (582, 464, 463, 583), (204, 367, 366, 205), (576, 470, 469, 577), (199, 372, 371, 200), (728, 727, 475, 571), (176, 433, 432, 177), (203, 368, 367, 204), (603, 405, 404, 604), (206, 365, 364, 207), (625, 383, 382, 626), (201, 370, 369, 202), (619, 389, 388, 620), (174, 435, 434, 175), (613, 395, 394, 614), (605, 403, 402, 606), (607, 401, 400, 608), (571, 475, 474, 572), (601, 407, 406, 602), (205, 366, 365, 206), (595, 413, 412, 596), (173, 436, 435, 174), (627, 381, 749, 745), (767, 759, 739, 743, 747, 751, 755, 760, 761, 736, 740, 744, 748, 752, 756, 762, 763, 737, 741, 745, 749, 753, 757, 764, 765, 738, 742, 746, 750, 754, 758, 766), (608, 400, 756, 752), (190, 419, 741, 737), (171, 438, 748, 744), (589, 457, 755, 751), (209, 362, 738, 765), (646, 476, 740, 736), (152, 343, 747, 743), (665, 324, 766, 758), (570, 190, 737, 763), (247, 305, 739, 759), (684, 495, 764, 757), (228, 646, 736, 761), (5, 3, 714, 713), (59, 57, 715, 730), (47, 45, 729, 716), (17, 15, 718, 717), (55, 53, 727, 728), (43, 41, 725, 726), (31, 29, 723, 724), (11, 9, 707, 705), (23, 21, 710, 706), (15, 13, 735, 718), (37, 35, 733, 721), (9, 7, 708, 707), (53, 51, 734, 727), (25, 23, 706, 720), (295, 656, 657, 294), (297, 654, 655, 296), (299, 652, 653, 298), (301, 650, 651, 300), (303, 648, 649, 302), (708, 713, 647, 304), (39, 37, 721, 722), (63, 61, 712, 711), (49, 47, 716, 709), (3, 1, 704, 714), (19, 17, 717, 732), (35, 33, 731, 733), (29, 27, 719, 723), (13, 11, 705, 735), (343, 589, 751, 747), (324, 96, 767, 766), (476, 171, 744, 740), (495, 209, 765, 764), (305, 152, 743, 739), (514, 570, 763, 762), (533, 228, 761, 760), (419, 627, 745, 741), (438, 608, 752, 748), (133, 248, 746, 742), (381, 267, 753, 749), (457, 533, 760, 755), (703, 286, 754, 750), (400, 514, 762, 756), (1, 63, 711, 704), (7, 5, 713, 708), (362, 133, 742, 738), (267, 684, 757, 753), (248, 703, 750, 746), (96, 247, 759, 767), (286, 665, 758, 754), (33, 31, 724, 731), (21, 19, 732, 710), (57, 55, 728, 715), (45, 43, 726, 729), (61, 59, 730, 712), (51, 49, 709, 734), (41, 39, 722, 725), (294, 657, 658, 293), (296, 655, 656, 295), (298, 653, 654, 297), (300, 651, 652, 299), (302, 649, 650, 301), (304, 647, 648, 303), (27, 25, 720, 719), (242, 310, 309, 243), (643, 479, 478, 644), (680, 499, 498, 681), (722, 721, 418, 590), (241, 311, 310, 242), (645, 477, 476, 646), (681, 498, 497, 682), (239, 313, 312, 240), (717, 718, 380, 191), (683, 496, 495, 684), (238, 314, 313, 239), (192, 379, 378, 193), (711, 712, 323, 229), (237, 315, 314, 238), (193, 378, 377, 194), (230, 322, 321, 231), (195, 376, 375, 196), (231, 321, 320, 232), (233, 319, 318, 234), (150, 345, 344, 151), (234, 318, 317, 235), (148, 347, 346, 149), (236, 316, 315, 237), (147, 348, 347, 148), (145, 350, 349, 146), (287, 664, 665, 286), (144, 351, 350, 145), (142, 353, 352, 143), (288, 663, 664, 287), (141, 354, 353, 142), (566, 186, 187, 567), (139, 356, 355, 140), (289, 662, 663, 288), (333, 105, 104, 332), (568, 188, 189, 569), (138, 357, 356, 139), (569, 189, 190, 570), (137, 358, 357, 138), (290, 661, 662, 289), (336, 108, 107, 335), (647, 342, 341, 648), (135, 360, 359, 136), (648, 341, 340, 649), (134, 361, 360, 135), (291, 660, 661, 290), (339, 111, 110, 338), (650, 339, 338, 651), (664, 325, 324, 665), (651, 338, 337, 652), (663, 326, 325, 664), (292, 659, 660, 291), (342, 114, 113, 341), (159, 450, 449, 160), (653, 336, 335, 654), (155, 454, 453, 156), (654, 335, 334, 655), (293, 658, 659, 292), (478, 169, 170, 477), (153, 456, 455, 154), (656, 333, 332, 657), (158, 451, 450, 159), (586, 460, 459, 587), (657, 332, 331, 658), (154, 455, 454, 155), (481, 166, 167, 480), (584, 462, 461, 585), (659, 330, 329, 660), (726, 725, 456, 153), (623, 385, 384, 624), (580, 466, 465, 581), (660, 329, 328, 661), (585, 461, 460, 586), (621, 387, 386, 622), (484, 163, 164, 483), (578, 468, 467, 579), (662, 327, 326, 663), (583, 463, 462, 584), (617, 391, 390, 618), (169, 440, 439, 170), (574, 472, 471, 575), (579, 467, 466, 580), (615, 393, 392, 616), (170, 439, 438, 171), (572, 474, 473, 573), (577, 469, 468, 578), (611, 397, 396, 612), (724, 723, 437, 172), (207, 364, 363, 208), (573, 473, 472, 574), (609, 399, 398, 610)])
me_cylinder.polygons.foreach_set('material_index', [0, 0, 0, 0, 0, 0, 0, 0, 0, 0, 0, 0, 0, 0, 0, 0, 0, 0, 0, 0, 0, 0, 0, 0, 0, 0, 0, 0, 0, 0, 0, 0, 0, 0, 0, 0, 0, 0, 0, 0, 0, 0, 0, 0, 0, 0, 0, 0, 0, 0, 0, 0, 0, 0, 0, 0, 0, 0, 0, 0, 0, 0, 0, 0, 0, 1, 0, 1, 1, 0, 1, 0, 1, 0, 1, 0, 1, 0, 1, 0, 1, 0, 1, 0, 1, 0, 1, 0, 1, 0, 1, 0, 1, 0, 1, 0, 1, 1, 0, 1, 0, 1, 0, 1, 0, 1, 0, 1, 0, 1, 0, 1, 0, 1, 0, 1, 0, 1, 0, 1, 0, 1, 1, 0, 1, 0, 1, 0, 1, 0, 1, 0, 1, 0, 1, 0, 1, 0, 1, 0, 1, 1, 0, 1, 0, 0, 1, 0, 0, 1, 0, 0, 0, 1, 1, 0, 0, 1, 1, 0, 0, 1, 0, 1, 0, 1, 0, 1, 0, 1, 0, 1, 0, 1, 0, 1, 0, 0, 0, 0, 0, 0, 1, 1, 1, 1, 1, 1, 1, 1, 1, 1, 0, 0, 1, 0, 1, 0, 1, 0, 1, 0, 1, 0, 0, 0, 0, 0, 0, 0, 1, 1, 0, 0, 0, 1, 1, 0, 1, 0, 1, 1, 0, 0, 0, 1, 0, 1, 0, 1, 1, 0, 1, 0, 1, 0, 1, 0, 1, 0, 1, 1, 0, 1, 1, 0, 0, 1, 1, 0, 0, 1, 0, 0, 0, 0, 0, 1, 0, 0, 1, 1, 0, 0, 0, 1, 1, 0, 0, 0, 1, 0, 1, 0, 0, 0, 0, 0, 0, 0, 0, 0, 0, 0, 0, 0, 0, 0, 0, 1, 1, 0, 1, 1, 1, 1, 0, 0, 0, 1, 0, 1, 0, 0, 0, 0, 0, 0, 0, 0, 0, 0, 0, 0, 0, 0, 0, 0, 0, 1, 0, 1, 0, 1, 0, 1, 1, 0, 1, 0, 1, 0, 1, 0, 1, 1, 1, 0, 1, 1, 0, 1, 0, 1, 0, 1, 0, 0, 0, 0, 0, 1, 0, 1, 0, 1, 0, 1, 0, 1, 1, 0, 1, 0, 1, 0, 0, 0, 0, 0, 0, 0, 1, 0, 1, 0, 1, 0, 1, 0, 1, 0, 1, 1, 0, 1, 0, 1, 0, 1, 0, 1, 0, 1, 0, 1, 0, 1, 1, 1, 1, 1, 1, 1, 0, 0, 0, 0, 0, 0, 0, 0, 0, 1, 1, 0, 1, 0, 1, 1, 0, 1, 0, 1, 0, 1, 0, 1, 0, 1, 0, 1, 1, 1, 1, 1, 0, 0, 1, 1, 0, 1, 1, 1, 0, 1, 1, 1, 1, 1, 1, 1, 1, 1, 1, 1, 0, 0, 0, 0, 0, 0, 0, 0, 0, 0, 0, 0, 0, 0, 0, 0, 0, 0, 0, 1, 0, 1, 0, 1, 0, 0, 1, 1, 0, 0, 1, 1, 1, 1, 0, 0, 1, 1, 1, 1, 1, 0, 0, 0, 0, 0, 0, 0, 0, 0, 1, 1, 1, 1, 1, 0, 1, 1, 1, 1, 0, 0, 1, 0, 1, 1, 0, 0, 1, 0, 0, 1, 1, 0, 1, 1, 0, 0, 1, 1, 0, 1, 0, 1, 1, 0, 0, 0, 0, 0, 0, 1, 1, 1, 1, 0, 1, 0, 1, 0, 0, 1, 0, 0, 0, 0, 0, 0, 1, 1, 0, 1, 0, 1, 1, 0, 0, 0, 0, 0, 0, 0, 0, 0, 0, 0, 0, 0, 0, 0, 0, 0, 0, 0, 0, 0, 0, 0, 0, 0, 0, 0, 0, 1, 1, 1, 1, 1, 1, 0, 0, 0, 0, 0, 0, 0, 0, 0, 0, 0, 0, 0, 0, 0, 0, 0, 0, 0, 0, 0, 0, 0, 0, 0, 0, 0, 0, 0, 0, 0, 0, 0, 0, 0, 0, 0, 0, 0, 0, 0, 0, 0, 1, 1, 0, 1, 0, 1, 1, 0, 0, 1, 1, 0, 1, 0, 0, 1, 0, 0, 0, 0, 1, 0, 1, 1, 1, 1, 0, 0, 0, 1, 0, 1, 1, 1, 0, 0, 1, 1, 0, 0, 0, 1, 1, 0, 1, 1, 1, 1, 0, 0, 0, 0, 0, 0, 0, 1, 1, 0, 0, 1, 1, 1, 0, 1, 1, 1, 0, 1, 0, 1, 1, 0, 0, 0, 1, 1, 0, 0, 0, 1, 0, 0, 1, 1, 0, 0, 1, 0, 0, 0])
_uv = me_cylinder.uv_layers.new(name='UVMap')
_uv.uv.foreach_set('vector', [1.0, 0.5, 1.0, 1.0, 0.9688, 1.0, 0.9688, 0.5, 0.9688, 0.5, 0.9688, 1.0, 0.9375, 1.0, 0.9375, 0.5, 0.9375, 0.5, 0.9375, 1.0, 0.9062, 1.0, 0.9062, 0.5, 0.9062, 0.5, 0.9062, 1.0, 0.875, 1.0, 0.875, 0.5, 0.875, 0.5, 0.875, 1.0, 0.8438, 1.0, 0.8438, 0.5, 0.8438, 0.5, 0.8438, 1.0, 0.8125, 1.0, 0.8125, 0.5, 0.8125, 0.5, 0.8125, 1.0, 0.7812, 1.0, 0.7812, 0.5, 0.7812, 0.5, 0.7812, 1.0, 0.75, 1.0, 0.75, 0.5, 0.75, 0.5, 0.75, 1.0, 0.7188, 1.0, 0.7188, 0.5, 0.7188, 0.5, 0.7188, 1.0, 0.6875, 1.0, 0.6875, 0.5, 0.6875, 0.5, 0.6875, 1.0, 0.6562, 1.0, 0.6562, 0.5, 0.6562, 0.5, 0.6562, 1.0, 0.625, 1.0, 0.625, 0.5, 0.625, 0.5, 0.625, 1.0, 0.5938, 1.0, 0.5938, 0.5, 0.5938, 0.5, 0.5938, 1.0, 0.5625, 1.0, 0.5625, 0.5, 0.5625, 0.5, 0.5625, 1.0, 0.5312, 1.0, 0.5312, 0.5, 0.5312, 0.5, 0.5312, 1.0, 0.5, 1.0, 0.5, 0.5, 0.5, 0.5, 0.5, 1.0, 0.4688, 1.0, 0.4688, 0.5, 0.4688, 0.5, 0.4688, 1.0, 0.4375, 1.0, 0.4375, 0.5, 0.4375, 0.5, 0.4375, 1.0, 0.4062, 1.0, 0.4062, 0.5, 0.4062, 0.5, 0.4062, 1.0, 0.375, 1.0, 0.375, 0.5, 0.375, 0.5, 0.375, 1.0, 0.3438, 1.0, 0.3438, 0.5, 0.3438, 0.5, 0.3438, 1.0, 0.3125, 1.0, 0.3125, 0.5, 0.3125, 0.5, 0.3125, 1.0, 0.2812, 1.0, 0.2812, 0.5, 0.2812, 0.5, 0.2812, 1.0, 0.25, 1.0, 0.25, 0.5, 0.25, 0.5, 0.25, 1.0, 0.2188, 1.0, 0.2188, 0.5, 0.2188, 0.5, 0.2188, 1.0, 0.1875, 1.0, 0.1875, 0.5, 0.1875, 0.5, 0.1875, 1.0, 0.1562, 1.0, 0.1562, 0.5, 0.1562, 0.5, 0.1562, 1.0, 0.125, 1.0, 0.125, 0.5, 0.125, 0.5, 0.125, 1.0, 0.09375, 1.0, 0.09375, 0.5, 0.09375, 0.5, 0.09375, 1.0, 0.0625, 1.0, 0.0625, 0.5, 0.0625, 0.5, 0.0625, 1.0, 0.03125, 1.0, 0.03125, 0.5, 0.03125, 0.5, 0.03125, 1.0, 0.0, 1.0, 0.0, 0.5, 0.7032, 0.4854, 0.75, 0.49, 0.7968, 0.4854, 0.8418, 0.4717, 0.8833, 0.4496, 0.9197, 0.4197, 0.9496, 0.3833, 0.9717, 0.3418, 0.9854, 0.2968, 0.99, 0.25, 0.9854, 0.2032, 0.9717, 0.1582, 0.9496, 0.1167, 0.9197, 0.08029, 0.8833, 0.05045, 0.8418, 0.02827, 0.7968, 0.01461, 0.75, 0.01, 0.7032, 0.01461, 0.6582, 0.02827, 0.6167, 0.05045, 0.5803, 0.08029, 0.5504, 0.1167, 0.5283, 0.1582, 0.5146, 0.2032, 0.51, 0.25, 0.5146, 0.2968, 0.5283, 0.3418, 0.5504, 0.3833, 0.5803, 0.4197, 0.6167, 0.4496, 0.6582, 0.4717, 0.25, 0.4315, 0.2854, 0.4281, 0.2968, 0.4854, 0.25, 0.49, 0.2854, 0.4281, 0.3195, 0.4177, 0.3418, 0.4717, 0.2968, 0.4854, 0.3195, 0.4177, 0.3509, 0.4009, 0.3833, 0.4496, 0.3418, 0.4717, 0.3509, 0.4009, 0.3784, 0.3784, 0.4197, 0.4197, 0.3833, 0.4496, 0.3784, 0.3784, 0.4009, 0.3509, 0.4496, 0.3833, 0.4197, 0.4197, 0.4009, 0.3509, 0.4177, 0.3195, 0.4717, 0.3418, 0.4496, 0.3833, 0.4177, 0.3195, 0.4281, 0.2854, 0.4854, 0.2968, 0.4717, 0.3418, 0.4281, 0.2854, 0.4315, 0.25, 0.49, 0.25, 0.4854, 0.2968, 0.4315, 0.25, 0.4281, 0.2146, 0.4854, 0.2032, 0.49, 0.25, 0.4281, 0.2146, 0.4177, 0.1805, 0.4717, 0.1582, 0.4854, 0.2032, 0.4177, 0.1805, 0.4009, 0.1491, 0.4496, 0.1167, 0.4717, 0.1582, 0.4009, 0.1491, 0.3784, 0.1216, 0.4197, 0.08029, 0.4496, 0.1167, 0.3784, 0.1216, 0.3509, 0.09905, 0.3833, 0.05045, 0.4197, 0.08029, 0.3509, 0.09905, 0.3195, 0.08228, 0.3418, 0.02827, 0.3833, 0.05045, 0.3195, 0.08228, 0.2854, 0.07195, 0.2968, 0.01461, 0.3418, 0.02827, 0.2854, 0.07195, 0.25, 0.06846, 0.25, 0.01, 0.2968, 0.01461, 0.25, 0.06846, 0.2146, 0.07195, 0.2032, 0.01461, 0.25, 0.01, 0.2146, 0.07195, 0.1805, 0.08228, 0.1582, 0.02827, 0.2032, 0.01461, 0.1805, 0.08228, 0.1491, 0.09905, 0.1167, 0.05045, 0.1582, 0.02827, 0.1491, 0.09905, 0.1216, 0.1216, 0.08029, 0.08029, 0.1167, 0.05045, 0.1216, 0.1216, 0.09905, 0.1491, 0.05045, 0.1167, 0.08029, 0.08029, 0.09905, 0.1491, 0.08228, 0.1805, 0.02827, 0.1582, 0.05045, 0.1167, 0.08228, 0.1805, 0.07195, 0.2146, 0.01461, 0.2032, 0.02827, 0.1582, 0.07195, 0.2146, 0.06846, 0.25, 0.01, 0.25, 0.01461, 0.2032, 0.06846, 0.25, 0.07195, 0.2854, 0.01461, 0.2968, 0.01, 0.25, 0.07195, 0.2854, 0.08228, 0.3195, 0.02827, 0.3418, 0.01461, 0.2968, 0.08228, 0.3195, 0.09905, 0.3509, 0.05045, 0.3833, 0.02827, 0.3418, 0.09905, 0.3509, 0.1216, 0.3784, 0.08029, 0.4197, 0.05045, 0.3833, 0.1216, 0.3784, 0.1491, 0.4009, 0.1167, 0.4496, 0.08029, 0.4197, 0.1491, 0.4009, 0.1805, 0.4177, 0.1582, 0.4717, 0.1167, 0.4496, 0.1805, 0.4177, 0.2146, 0.4281, 0.2032, 0.4854, 0.1582, 0.4717, 0.2146, 0.4281, 0.25, 0.4315, 0.25, 0.49, 0.2032, 0.4854, 0.25, 0.4315, 0.2146, 0.4281, 0.2146, 0.4281, 0.25, 0.4315, 0.25, 0.4315, 0.2146, 0.4281, 0.2146, 0.4281, 0.25, 0.4315, 0.25, 0.4315, 0.2146, 0.4281, 0.2146, 0.4281, 0.25, 0.4315, 0.4009, 0.3509, 0.3784, 0.3784, 0.3784, 0.3784, 0.4009, 0.3509, 0.4009, 0.3509, 0.3784, 0.3784, 0.3784, 0.3784, 0.4009, 0.3509, 0.4009, 0.3509, 0.3784, 0.3784, 0.3784, 0.3784, 0.4009, 0.3509, 0.4009, 0.3509, 0.3784, 0.3784, 0.3784, 0.3784, 0.4009, 0.3509, 0.4009, 0.3509, 0.3784, 0.3784, 0.3784, 0.3784, 0.4009, 0.3509, 0.4009, 0.3509, 0.3784, 0.3784, 0.3784, 0.3784, 0.4009, 0.3509, 0.4009, 0.3509, 0.3784, 0.3784, 0.3784, 0.3784, 0.4009, 0.3509, 0.4009, 0.3509, 0.3784, 0.3784, 0.3784, 0.3784, 0.4009, 0.3509, 0.4009, 0.3509, 0.3784, 0.3784, 0.3784, 0.3784, 0.4009, 0.3509, 0.4009, 0.3509, 0.3784, 0.3784, 0.3784, 0.3784, 0.4009, 0.3509, 0.4009, 0.3509, 0.3784, 0.3784, 0.3784, 0.3784, 0.4009, 0.3509, 0.4009, 0.3509, 0.3784, 0.3784, 0.3784, 0.3784, 0.4009, 0.3509, 0.4009, 0.3509, 0.3784, 0.3784, 0.3784, 0.3784, 0.4009, 0.3509, 0.3784, 0.3784, 0.3509, 0.4009, 0.3509, 0.4009, 0.3784, 0.3784, 0.3784, 0.3784, 0.3509, 0.4009, 0.3509, 0.4009, 0.3784, 0.3784, 0.3784, 0.3784, 0.3509, 0.4009, 0.3509, 0.4009, 0.3784, 0.3784, 0.3784, 0.3784, 0.3509, 0.4009, 0.3509, 0.4009, 0.3784, 0.3784, 0.3784, 0.3784, 0.3509, 0.4009, 0.3509, 0.4009, 0.3784, 0.3784, 0.3784, 0.3784, 0.3509, 0.4009, 0.3509, 0.4009, 0.3784, 0.3784, 0.3784, 0.3784, 0.3509, 0.4009, 0.3509, 0.4009, 0.3784, 0.3784, 0.3784, 0.3784, 0.3509, 0.4009, 0.3509, 0.4009, 0.3784, 0.3784, 0.3784, 0.3784, 0.3509, 0.4009, 0.3509, 0.4009, 0.3784, 0.3784, 0.3784, 0.3784, 0.3509, 0.4009, 0.3509, 0.4009, 0.3784, 0.3784, 0.3784, 0.3784, 0.3509, 0.4009, 0.3509, 0.4009, 0.3784, 0.3784, 0.3784, 0.3784, 0.3509, 0.4009, 0.3509, 0.4009, 0.3784, 0.3784, 0.3784, 0.3784, 0.3509, 0.4009, 0.3509, 0.4009, 0.3784, 0.3784, 0.3784, 0.3784, 0.3509, 0.4009, 0.3509, 0.4009, 0.3784, 0.3784, 0.3784, 0.3784, 0.3509, 0.4009, 0.3509, 0.4009, 0.3784, 0.3784, 0.3784, 0.3784, 0.3509, 0.4009, 0.3509, 0.4009, 0.3784, 0.3784, 0.25, 0.4315, 0.2146, 0.4281, 0.2146, 0.4281, 0.25, 0.4315, 0.25, 0.4315, 0.2146, 0.4281, 0.2146, 0.4281, 0.25, 0.4315, 0.25, 0.4315, 0.2146, 0.4281, 0.2146, 0.4281, 0.25, 0.4315, 0.25, 0.4315, 0.2146, 0.4281, 0.2146, 0.4281, 0.25, 0.4315, 0.25, 0.4315, 0.2146, 0.4281, 0.2146, 0.4281, 0.25, 0.4315, 0.25, 0.4315, 0.2146, 0.4281, 0.2146, 0.4281, 0.25, 0.4315, 0.25, 0.4315, 0.2146, 0.4281, 0.2146, 0.4281, 0.25, 0.4315, 0.25, 0.4315, 0.2146, 0.4281, 0.2146, 0.4281, 0.25, 0.4315, 0.25, 0.4315, 0.2146, 0.4281, 0.2146, 0.4281, 0.25, 0.4315, 0.25, 0.4315, 0.2146, 0.4281, 0.2146, 0.4281, 0.25, 0.4315, 0.25, 0.4315, 0.2146, 0.4281, 0.2146, 0.4281, 0.25, 0.4315, 0.25, 0.4315, 0.2146, 0.4281, 0.2146, 0.4281, 0.25, 0.4315, 0.25, 0.4315, 0.2146, 0.4281, 0.2146, 0.4281, 0.25, 0.4315, 0.25, 0.4315, 0.2146, 0.4281, 0.2146, 0.4281, 0.25, 0.4315, 0.25, 0.4315, 0.2146, 0.4281, 0.2146, 0.4281, 0.25, 0.4315, 0.25, 0.4315, 0.2146, 0.4281, 0.2146, 0.4281, 0.25, 0.4315, 0.4009, 0.1491, 0.4177, 0.1805, 0.4177, 0.1805, 0.4009, 0.1491, 0.4009, 0.1491, 0.4177, 0.1805, 0.4177, 0.1805, 0.4009, 0.1491, 0.4009, 0.1491, 0.4177, 0.1805, 0.4177, 0.1805, 0.4009, 0.1491, 0.4009, 0.1491, 0.4177, 0.1805, 0.4177, 0.1805, 0.4009, 0.1491, 0.4009, 0.1491, 0.4177, 0.1805, 0.4177, 0.1805, 0.4009, 0.1491, 0.4009, 0.1491, 0.4177, 0.1805, 0.4177, 0.1805, 0.4009, 0.1491, 0.4009, 0.1491, 0.4177, 0.1805, 0.4177, 0.1805, 0.4009, 0.1491, 0.4009, 0.1491, 0.4177, 0.1805, 0.4177, 0.1805, 0.4009, 0.1491, 0.4009, 0.1491, 0.4177, 0.1805, 0.4177, 0.1805, 0.4009, 0.1491, 0.4281, 0.2854, 0.4177, 0.3195, 0.4177, 0.3195, 0.4281, 0.2854, 0.4281, 0.2854, 0.4177, 0.3195, 0.4177, 0.3195, 0.4281, 0.2854, 0.4281, 0.2854, 0.4177, 0.3195, 0.4177, 0.3195, 0.4281, 0.2854, 0.4281, 0.2854, 0.4177, 0.3195, 0.4177, 0.3195, 0.4281, 0.2854, 0.4281, 0.2854, 0.4177, 0.3195, 0.4177, 0.3195, 0.4281, 0.2854, 0.4281, 0.2854, 0.4177, 0.3195, 0.4177, 0.3195, 0.4281, 0.2854, 0.4281, 0.2854, 0.4177, 0.3195, 0.4177, 0.3195, 0.4281, 0.2854, 0.4281, 0.2854, 0.4177, 0.3195, 0.4177, 0.3195, 0.4281, 0.2854, 0.4281, 0.2854, 0.4177, 0.3195, 0.4177, 0.3195, 0.4281, 0.2854, 0.4281, 0.2854, 0.4177, 0.3195, 0.4177, 0.3195, 0.4281, 0.2854, 0.4281, 0.2854, 0.4177, 0.3195, 0.4177, 0.3195, 0.4281, 0.2854, 0.4281, 0.2854, 0.4177, 0.3195, 0.4177, 0.3195, 0.4281, 0.2854, 0.4281, 0.2854, 0.4177, 0.3195, 0.4177, 0.3195, 0.4281, 0.2854, 0.4281, 0.2854, 0.4177, 0.3195, 0.4177, 0.3195, 0.4281, 0.2854, 0.4281, 0.2854, 0.4177, 0.3195, 0.4177, 0.3195, 0.4281, 0.2854, 0.4281, 0.2854, 0.4177, 0.3195, 0.4177, 0.3195, 0.4281, 0.2854, 0.4281, 0.2854, 0.4177, 0.3195, 0.4177, 0.3195, 0.4281, 0.2854, 0.4281, 0.2854, 0.4177, 0.3195, 0.4177, 0.3195, 0.4281, 0.2854, 0.4281, 0.2854, 0.4177, 0.3195, 0.4177, 0.3195, 0.4281, 0.2854, 0.1805, 0.08228, 0.2146, 0.07195, 0.2146, 0.07195, 0.1805, 0.08228, 0.1805, 0.08228, 0.2146, 0.07195, 0.2146, 0.07195, 0.1805, 0.08228, 0.1805, 0.08228, 0.2146, 0.07195, 0.2146, 0.07195, 0.1805, 0.08228, 0.1805, 0.08228, 0.2146, 0.07195, 0.2146, 0.07195, 0.1805, 0.08228, 0.1216, 0.1216, 0.1491, 0.09905, 0.1491, 0.09905, 0.1216, 0.1216, 0.1216, 0.1216, 0.1491, 0.09905, 0.1491, 0.09905, 0.1216, 0.1216, 0.1216, 0.1216, 0.1491, 0.09905, 0.1491, 0.09905, 0.1216, 0.1216, 0.1491, 0.09905, 0.1805, 0.08228, 0.1805, 0.08228, 0.1491, 0.09905, 0.1216, 0.1216, 0.1491, 0.09905, 0.1491, 0.09905, 0.1216, 0.1216, 0.4177, 0.1805, 0.4281, 0.2146, 0.4281, 0.2146, 0.4177, 0.1805, 0.1216, 0.1216, 0.1491, 0.09905, 0.1491, 0.09905, 0.1216, 0.1216, 0.07195, 0.2146, 0.08228, 0.1805, 0.08228, 0.1805, 0.07195, 0.2146, 0.1216, 0.1216, 0.1491, 0.09905, 0.1491, 0.09905, 0.1216, 0.1216, 0.2146, 0.4281, 0.1805, 0.4177, 0.1805, 0.4177, 0.2146, 0.4281, 0.3195, 0.08228, 0.3509, 0.09905, 0.3509, 0.09905, 0.3195, 0.08228, 0.1491, 0.09905, 0.1805, 0.08228, 0.1805, 0.08228, 0.1491, 0.09905, 0.3195, 0.08228, 0.3509, 0.09905, 0.3509, 0.09905, 0.3195, 0.08228, 0.4177, 0.1805, 0.4281, 0.2146, 0.4281, 0.2146, 0.4177, 0.1805, 0.3195, 0.08228, 0.3509, 0.09905, 0.3509, 0.09905, 0.3195, 0.08228, 0.07195, 0.2146, 0.08228, 0.1805, 0.08228, 0.1805, 0.07195, 0.2146, 0.1805, 0.4177, 0.1491, 0.4009, 0.1491, 0.4009, 0.1805, 0.4177, 0.1805, 0.4177, 0.1491, 0.4009, 0.1491, 0.4009, 0.1805, 0.4177, 0.1805, 0.4177, 0.1491, 0.4009, 0.1491, 0.4009, 0.1805, 0.4177, 0.1805, 0.4177, 0.1491, 0.4009, 0.1491, 0.4009, 0.1805, 0.4177, 0.1805, 0.4177, 0.1491, 0.4009, 0.1491, 0.4009, 0.1805, 0.4177, 0.1805, 0.4177, 0.1491, 0.4009, 0.1491, 0.4009, 0.1805, 0.4177, 0.1805, 0.4177, 0.1491, 0.4009, 0.1491, 0.4009, 0.1805, 0.4177, 0.1805, 0.4177, 0.1491, 0.4009, 0.1491, 0.4009, 0.1805, 0.4177, 0.1805, 0.4177, 0.1491, 0.4009, 0.1491, 0.4009, 0.1805, 0.4177, 0.1805, 0.4177, 0.1491, 0.4009, 0.1491, 0.4009, 0.1805, 0.4177, 0.1805, 0.4177, 0.1491, 0.4009, 0.1491, 0.4009, 0.1805, 0.4177, 0.1805, 0.4177, 0.1491, 0.4009, 0.1491, 0.4009, 0.1805, 0.4177, 0.1805, 0.4177, 0.1491, 0.4009, 0.1491, 0.4009, 0.1805, 0.4177, 0.1805, 0.4177, 0.1491, 0.4009, 0.1491, 0.4009, 0.1805, 0.4177, 0.1805, 0.4177, 0.1491, 0.4009, 0.1491, 0.4009, 0.1805, 0.4177, 0.1805, 0.4177, 0.1491, 0.4009, 0.1491, 0.4009, 0.1805, 0.4177, 0.3784, 0.1216, 0.4009, 0.1491, 0.4009, 0.1491, 0.3784, 0.1216, 0.3784, 0.1216, 0.4009, 0.1491, 0.4009, 0.1491, 0.3784, 0.1216, 0.3784, 0.1216, 0.4009, 0.1491, 0.4009, 0.1491, 0.3784, 0.1216, 0.3784, 0.1216, 0.4009, 0.1491, 0.4009, 0.1491, 0.3784, 0.1216, 0.3784, 0.1216, 0.4009, 0.1491, 0.4009, 0.1491, 0.3784, 0.1216, 0.08228, 0.3195, 0.07195, 0.2854, 0.07195, 0.2854, 0.08228, 0.3195, 0.08228, 0.3195, 0.07195, 0.2854, 0.07195, 0.2854, 0.08228, 0.3195, 0.08228, 0.3195, 0.07195, 0.2854, 0.07195, 0.2854, 0.08228, 0.3195, 0.08228, 0.3195, 0.07195, 0.2854, 0.07195, 0.2854, 0.08228, 0.3195, 0.08228, 0.3195, 0.07195, 0.2854, 0.07195, 0.2854, 0.08228, 0.3195, 0.08228, 0.3195, 0.07195, 0.2854, 0.07195, 0.2854, 0.08228, 0.3195, 0.08228, 0.3195, 0.07195, 0.2854, 0.07195, 0.2854, 0.08228, 0.3195, 0.08228, 0.3195, 0.07195, 0.2854, 0.07195, 0.2854, 0.08228, 0.3195, 0.08228, 0.3195, 0.07195, 0.2854, 0.07195, 0.2854, 0.08228, 0.3195, 0.08228, 0.3195, 0.07195, 0.2854, 0.07195, 0.2854, 0.08228, 0.3195, 0.3784, 0.3784, 0.3509, 0.4009, 0.3509, 0.4009, 0.3784, 0.3784, 0.3195, 0.08228, 0.3509, 0.09905, 0.3509, 0.09905, 0.3195, 0.08228, 0.3195, 0.08228, 0.3509, 0.09905, 0.3509, 0.09905, 0.3195, 0.08228, 0.3195, 0.08228, 0.3509, 0.09905, 0.3509, 0.09905, 0.3195, 0.08228, 0.3195, 0.08228, 0.3509, 0.09905, 0.3509, 0.09905, 0.3195, 0.08228, 0.3195, 0.08228, 0.3509, 0.09905, 0.3509, 0.09905, 0.3195, 0.08228, 0.3195, 0.08228, 0.3509, 0.09905, 0.3509, 0.09905, 0.3195, 0.08228, 0.3195, 0.08228, 0.3509, 0.09905, 0.3509, 0.09905, 0.3195, 0.08228, 0.3195, 0.08228, 0.3509, 0.09905, 0.3509, 0.09905, 0.3195, 0.08228, 0.3195, 0.08228, 0.3509, 0.09905, 0.3509, 0.09905, 0.3195, 0.08228, 0.3195, 0.08228, 0.3509, 0.09905, 0.3509, 0.09905, 0.3195, 0.08228, 0.07195, 0.2854, 0.06846, 0.25, 0.06846, 0.25, 0.07195, 0.2854, 0.07195, 0.2854, 0.06846, 0.25, 0.06846, 0.25, 0.07195, 0.2854, 0.07195, 0.2854, 0.06846, 0.25, 0.06846, 0.25, 0.07195, 0.2854, 0.07195, 0.2854, 0.06846, 0.25, 0.06846, 0.25, 0.07195, 0.2854, 0.07195, 0.2854, 0.06846, 0.25, 0.06846, 0.25, 0.07195, 0.2854, 0.07195, 0.2854, 0.06846, 0.25, 0.06846, 0.25, 0.07195, 0.2854, 0.4177, 0.1805, 0.4281, 0.2146, 0.4281, 0.2146, 0.4177, 0.1805, 0.4177, 0.1805, 0.4281, 0.2146, 0.4281, 0.2146, 0.4177, 0.1805, 0.4177, 0.1805, 0.4281, 0.2146, 0.4281, 0.2146, 0.4177, 0.1805, 0.2146, 0.4281, 0.1805, 0.4177, 0.1805, 0.4177, 0.2146, 0.4281, 0.4177, 0.1805, 0.4281, 0.2146, 0.4281, 0.2146, 0.4177, 0.1805, 0.1491, 0.09905, 0.1805, 0.08228, 0.1805, 0.08228, 0.1491, 0.09905, 0.4177, 0.1805, 0.4281, 0.2146, 0.4281, 0.2146, 0.4177, 0.1805, 0.4177, 0.1805, 0.4281, 0.2146, 0.4281, 0.2146, 0.4177, 0.1805, 0.4177, 0.1805, 0.4281, 0.2146, 0.4281, 0.2146, 0.4177, 0.1805, 0.07195, 0.2146, 0.08228, 0.1805, 0.08228, 0.1805, 0.07195, 0.2146, 0.2146, 0.4281, 0.1805, 0.4177, 0.1805, 0.4177, 0.2146, 0.4281, 0.25, 0.06846, 0.2854, 0.07195, 0.2854, 0.07195, 0.25, 0.06846, 0.2146, 0.4281, 0.1805, 0.4177, 0.1805, 0.4177, 0.2146, 0.4281, 0.1491, 0.09905, 0.1805, 0.08228, 0.1805, 0.08228, 0.1491, 0.09905, 0.2146, 0.4281, 0.1805, 0.4177, 0.1805, 0.4177, 0.2146, 0.4281, 0.4177, 0.1805, 0.4281, 0.2146, 0.4281, 0.2146, 0.4177, 0.1805, 0.2854, 0.4281, 0.25, 0.4315, 0.25, 0.4315, 0.2854, 0.4281, 0.2854, 0.4281, 0.25, 0.4315, 0.25, 0.4315, 0.2854, 0.4281, 0.2854, 0.4281, 0.25, 0.4315, 0.25, 0.4315, 0.2854, 0.4281, 0.2854, 0.4281, 0.25, 0.4315, 0.25, 0.4315, 0.2854, 0.4281, 0.2854, 0.4281, 0.25, 0.4315, 0.25, 0.4315, 0.2854, 0.4281, 0.1216, 0.3784, 0.09905, 0.3509, 0.09905, 0.3509, 0.1216, 0.3784, 0.1216, 0.3784, 0.09905, 0.3509, 0.09905, 0.3509, 0.1216, 0.3784, 0.1216, 0.3784, 0.09905, 0.3509, 0.09905, 0.3509, 0.1216, 0.3784, 0.1216, 0.3784, 0.09905, 0.3509, 0.09905, 0.3509, 0.1216, 0.3784, 0.1216, 0.3784, 0.09905, 0.3509, 0.09905, 0.3509, 0.1216, 0.3784, 0.1216, 0.3784, 0.09905, 0.3509, 0.09905, 0.3509, 0.1216, 0.3784, 0.1216, 0.3784, 0.09905, 0.3509, 0.09905, 0.3509, 0.1216, 0.3784, 0.1216, 0.3784, 0.09905, 0.3509, 0.09905, 0.3509, 0.1216, 0.3784, 0.1216, 0.3784, 0.09905, 0.3509, 0.09905, 0.3509, 0.1216, 0.3784, 0.1216, 0.3784, 0.09905, 0.3509, 0.09905, 0.3509, 0.1216, 0.3784, 0.1216, 0.3784, 0.09905, 0.3509, 0.09905, 0.3509, 0.1216, 0.3784, 0.09905, 0.1491, 0.1216, 0.1216, 0.1216, 0.1216, 0.09905, 0.1491, 0.09905, 0.1491, 0.1216, 0.1216, 0.1216, 0.1216, 0.09905, 0.1491, 0.09905, 0.1491, 0.1216, 0.1216, 0.1216, 0.1216, 0.09905, 0.1491, 0.07195, 0.2146, 0.08228, 0.1805, 0.08228, 0.1805, 0.07195, 0.2146, 0.2854, 0.07195, 0.3195, 0.08228, 0.3195, 0.08228, 0.2854, 0.07195, 0.25, 0.06846, 0.2854, 0.07195, 0.2854, 0.07195, 0.25, 0.06846, 0.2854, 0.07195, 0.3195, 0.08228, 0.3195, 0.08228, 0.2854, 0.07195, 0.3195, 0.08228, 0.3509, 0.09905, 0.3509, 0.09905, 0.3195, 0.08228, 0.2854, 0.07195, 0.3195, 0.08228, 0.3195, 0.08228, 0.2854, 0.07195, 0.1491, 0.09905, 0.1805, 0.08228, 0.1805, 0.08228, 0.1491, 0.09905, 0.2854, 0.07195, 0.3195, 0.08228, 0.3195, 0.08228, 0.2854, 0.07195, 0.4177, 0.1805, 0.4281, 0.2146, 0.4281, 0.2146, 0.4177, 0.1805, 0.2854, 0.07195, 0.3195, 0.08228, 0.3195, 0.08228, 0.2854, 0.07195, 0.07195, 0.2146, 0.08228, 0.1805, 0.08228, 0.1805, 0.07195, 0.2146, 0.2854, 0.07195, 0.3195, 0.08228, 0.3195, 0.08228, 0.2854, 0.07195, 0.25, 0.06846, 0.2854, 0.07195, 0.2854, 0.07195, 0.25, 0.06846, 0.07195, 0.2146, 0.08228, 0.1805, 0.08228, 0.1805, 0.07195, 0.2146, 0.07195, 0.2146, 0.08228, 0.1805, 0.08228, 0.1805, 0.07195, 0.2146, 0.07195, 0.2146, 0.08228, 0.1805, 0.08228, 0.1805, 0.07195, 0.2146, 0.3195, 0.08228, 0.3509, 0.09905, 0.3509, 0.09905, 0.3195, 0.08228, 0.07195, 0.2146, 0.08228, 0.1805, 0.08228, 0.1805, 0.07195, 0.2146, 0.1491, 0.09905, 0.1805, 0.08228, 0.1805, 0.08228, 0.1491, 0.09905, 0.07195, 0.2146, 0.08228, 0.1805, 0.08228, 0.1805, 0.07195, 0.2146, 0.07195, 0.2146, 0.08228, 0.1805, 0.08228, 0.1805, 0.07195, 0.2146, 0.07195, 0.2146, 0.08228, 0.1805, 0.08228, 0.1805, 0.07195, 0.2146, 0.25, 0.06846, 0.2854, 0.07195, 0.2854, 0.07195, 0.25, 0.06846, 0.07195, 0.2146, 0.08228, 0.1805, 0.08228, 0.1805, 0.07195, 0.2146, 0.3195, 0.08228, 0.3509, 0.09905, 0.3509, 0.09905, 0.3195, 0.08228, 0.4315, 0.25, 0.4281, 0.2854, 0.4281, 0.2854, 0.4315, 0.25, 0.3509, 0.09905, 0.3784, 0.1216, 0.3784, 0.1216, 0.3509, 0.09905, 0.4315, 0.25, 0.4281, 0.2854, 0.4281, 0.2854, 0.4315, 0.25, 0.07195, 0.2146, 0.08228, 0.1805, 0.08228, 0.1805, 0.07195, 0.2146, 0.2146, 0.07195, 0.25, 0.06846, 0.25, 0.06846, 0.2146, 0.07195, 0.2146, 0.07195, 0.25, 0.06846, 0.25, 0.06846, 0.2146, 0.07195, 0.2146, 0.07195, 0.25, 0.06846, 0.25, 0.06846, 0.2146, 0.07195, 0.2146, 0.07195, 0.25, 0.06846, 0.25, 0.06846, 0.2146, 0.07195, 0.2146, 0.07195, 0.25, 0.06846, 0.25, 0.06846, 0.2146, 0.07195, 0.2146, 0.07195, 0.25, 0.06846, 0.25, 0.06846, 0.2146, 0.07195, 0.2146, 0.07195, 0.25, 0.06846, 0.25, 0.06846, 0.2146, 0.07195, 0.2146, 0.07195, 0.25, 0.06846, 0.25, 0.06846, 0.2146, 0.07195, 0.2146, 0.07195, 0.25, 0.06846, 0.25, 0.06846, 0.2146, 0.07195, 0.07195, 0.2854, 0.06846, 0.25, 0.06846, 0.25, 0.07195, 0.2854, 0.07195, 0.2854, 0.06846, 0.25, 0.06846, 0.25, 0.07195, 0.2854, 0.07195, 0.2854, 0.06846, 0.25, 0.06846, 0.25, 0.07195, 0.2854, 0.07195, 0.2854, 0.06846, 0.25, 0.06846, 0.25, 0.07195, 0.2854, 0.07195, 0.2854, 0.06846, 0.25, 0.06846, 0.25, 0.07195, 0.2854, 0.07195, 0.2854, 0.06846, 0.25, 0.06846, 0.25, 0.07195, 0.2854, 0.07195, 0.2854, 0.06846, 0.25, 0.06846, 0.25, 0.07195, 0.2854, 0.25, 0.06846, 0.2854, 0.07195, 0.2854, 0.07195, 0.25, 0.06846, 0.3509, 0.09905, 0.3784, 0.1216, 0.3784, 0.1216, 0.3509, 0.09905, 0.3195, 0.08228, 0.3509, 0.09905, 0.3509, 0.09905, 0.3195, 0.08228, 0.3509, 0.09905, 0.3784, 0.1216, 0.3784, 0.1216, 0.3509, 0.09905, 0.3509, 0.09905, 0.3784, 0.1216, 0.3784, 0.1216, 0.3509, 0.09905, 0.3509, 0.09905, 0.3784, 0.1216, 0.3784, 0.1216, 0.3509, 0.09905, 0.07195, 0.2146, 0.08228, 0.1805, 0.08228, 0.1805, 0.07195, 0.2146, 0.1491, 0.09905, 0.1805, 0.08228, 0.1805, 0.08228, 0.1491, 0.09905, 0.25, 0.06846, 0.2854, 0.07195, 0.2854, 0.07195, 0.25, 0.06846, 0.1491, 0.09905, 0.1805, 0.08228, 0.1805, 0.08228, 0.1491, 0.09905, 0.3195, 0.08228, 0.3509, 0.09905, 0.3509, 0.09905, 0.3195, 0.08228, 0.1491, 0.09905, 0.1805, 0.08228, 0.1805, 0.08228, 0.1491, 0.09905, 0.3509, 0.09905, 0.3784, 0.1216, 0.3784, 0.1216, 0.3509, 0.09905, 0.4177, 0.1805, 0.4281, 0.2146, 0.4281, 0.2146, 0.4177, 0.1805, 0.4177, 0.1805, 0.4281, 0.2146, 0.4281, 0.2146, 0.4177, 0.1805, 0.06846, 0.25, 0.07195, 0.2146, 0.07195, 0.2146, 0.06846, 0.25, 0.06846, 0.25, 0.07195, 0.2146, 0.07195, 0.2146, 0.06846, 0.25, 0.06846, 0.25, 0.07195, 0.2146, 0.07195, 0.2146, 0.06846, 0.25, 0.06846, 0.25, 0.07195, 0.2146, 0.07195, 0.2146, 0.06846, 0.25, 0.06846, 0.25, 0.07195, 0.2146, 0.07195, 0.2146, 0.06846, 0.25, 0.06846, 0.25, 0.07195, 0.2146, 0.07195, 0.2146, 0.06846, 0.25, 0.06846, 0.25, 0.07195, 0.2146, 0.07195, 0.2146, 0.06846, 0.25, 0.06846, 0.25, 0.07195, 0.2146, 0.07195, 0.2146, 0.06846, 0.25, 0.06846, 0.25, 0.07195, 0.2146, 0.07195, 0.2146, 0.06846, 0.25, 0.06846, 0.25, 0.07195, 0.2146, 0.07195, 0.2146, 0.06846, 0.25, 0.1216, 0.3784, 0.09905, 0.3509, 0.09905, 0.3509, 0.1216, 0.3784, 0.1216, 0.3784, 0.09905, 0.3509, 0.09905, 0.3509, 0.1216, 0.3784, 0.1216, 0.3784, 0.09905, 0.3509, 0.09905, 0.3509, 0.1216, 0.3784, 0.1216, 0.3784, 0.09905, 0.3509, 0.09905, 0.3509, 0.1216, 0.3784, 0.3784, 0.1216, 0.4009, 0.1491, 0.4009, 0.1491, 0.3784, 0.1216, 0.3784, 0.1216, 0.4009, 0.1491, 0.4009, 0.1491, 0.3784, 0.1216, 0.3784, 0.1216, 0.4009, 0.1491, 0.4009, 0.1491, 0.3784, 0.1216, 0.3784, 0.1216, 0.4009, 0.1491, 0.4009, 0.1491, 0.3784, 0.1216, 0.3784, 0.1216, 0.4009, 0.1491, 0.4009, 0.1491, 0.3784, 0.1216, 0.3784, 0.1216, 0.4009, 0.1491, 0.4009, 0.1491, 0.3784, 0.1216, 0.3784, 0.1216, 0.4009, 0.1491, 0.4009, 0.1491, 0.3784, 0.1216, 0.3784, 0.1216, 0.4009, 0.1491, 0.4009, 0.1491, 0.3784, 0.1216, 0.4177, 0.3195, 0.4009, 0.3509, 0.4009, 0.3509, 0.4177, 0.3195, 0.4177, 0.3195, 0.4009, 0.3509, 0.4009, 0.3509, 0.4177, 0.3195, 0.4177, 0.3195, 0.4009, 0.3509, 0.4009, 0.3509, 0.4177, 0.3195, 0.4177, 0.3195, 0.4009, 0.3509, 0.4009, 0.3509, 0.4177, 0.3195, 0.4177, 0.3195, 0.4009, 0.3509, 0.4009, 0.3509, 0.4177, 0.3195, 0.4177, 0.3195, 0.4009, 0.3509, 0.4009, 0.3509, 0.4177, 0.3195, 0.4177, 0.3195, 0.4009, 0.3509, 0.4009, 0.3509, 0.4177, 0.3195, 0.4177, 0.3195, 0.4009, 0.3509, 0.4009, 0.3509, 0.4177, 0.3195, 0.09905, 0.1491, 0.1216, 0.1216, 0.1216, 0.1216, 0.09905, 0.1491, 0.09905, 0.1491, 0.1216, 0.1216, 0.1216, 0.1216, 0.09905, 0.1491, 0.09905, 0.1491, 0.1216, 0.1216, 0.1216, 0.1216, 0.09905, 0.1491, 0.25, 0.06846, 0.2854, 0.07195, 0.2854, 0.07195, 0.25, 0.06846, 0.09905, 0.1491, 0.1216, 0.1216, 0.1216, 0.1216, 0.09905, 0.1491, 0.3195, 0.08228, 0.3509, 0.09905, 0.3509, 0.09905, 0.3195, 0.08228, 0.09905, 0.3509, 0.08228, 0.3195, 0.08228, 0.3195, 0.09905, 0.3509, 0.3509, 0.09905, 0.3784, 0.1216, 0.3784, 0.1216, 0.3509, 0.09905, 0.09905, 0.3509, 0.08228, 0.3195, 0.08228, 0.3195, 0.09905, 0.3509, 0.1216, 0.1216, 0.1491, 0.09905, 0.1491, 0.09905, 0.1216, 0.1216, 0.09905, 0.3509, 0.08228, 0.3195, 0.08228, 0.3195, 0.09905, 0.3509, 0.3509, 0.09905, 0.3784, 0.1216, 0.3784, 0.1216, 0.3509, 0.09905, 0.4315, 0.25, 0.4281, 0.2854, 0.4281, 0.2854, 0.4315, 0.25, 0.2854, 0.07195, 0.3195, 0.08228, 0.3195, 0.08228, 0.2854, 0.07195, 0.4315, 0.25, 0.4281, 0.2854, 0.4281, 0.2854, 0.4315, 0.25, 0.1216, 0.1216, 0.1491, 0.09905, 0.1491, 0.09905, 0.1216, 0.1216, 0.4009, 0.1491, 0.4177, 0.1805, 0.4177, 0.1805, 0.4009, 0.1491, 0.4009, 0.1491, 0.4177, 0.1805, 0.4177, 0.1805, 0.4009, 0.1491, 0.4009, 0.1491, 0.4177, 0.1805, 0.4177, 0.1805, 0.4009, 0.1491, 0.4009, 0.1491, 0.4177, 0.1805, 0.4177, 0.1805, 0.4009, 0.1491, 0.4009, 0.1491, 0.4177, 0.1805, 0.4177, 0.1805, 0.4009, 0.1491, 0.4009, 0.1491, 0.4177, 0.1805, 0.4177, 0.1805, 0.4009, 0.1491, 0.4009, 0.1491, 0.4177, 0.1805, 0.4177, 0.1805, 0.4009, 0.1491, 0.4009, 0.1491, 0.4177, 0.1805, 0.4177, 0.1805, 0.4009, 0.1491, 0.4009, 0.1491, 0.4177, 0.1805, 0.4177, 0.1805, 0.4009, 0.1491, 0.4009, 0.1491, 0.4177, 0.1805, 0.4177, 0.1805, 0.4009, 0.1491, 0.4009, 0.3509, 0.3784, 0.3784, 0.3784, 0.3784, 0.4009, 0.3509, 0.4009, 0.3509, 0.3784, 0.3784, 0.3784, 0.3784, 0.4009, 0.3509, 0.4009, 0.3509, 0.3784, 0.3784, 0.3784, 0.3784, 0.4009, 0.3509, 0.4009, 0.3509, 0.3784, 0.3784, 0.3784, 0.3784, 0.4009, 0.3509, 0.4009, 0.3509, 0.3784, 0.3784, 0.3784, 0.3784, 0.4009, 0.3509, 0.4009, 0.3509, 0.3784, 0.3784, 0.3784, 0.3784, 0.4009, 0.3509, 0.4281, 0.2146, 0.4315, 0.25, 0.4315, 0.25, 0.4281, 0.2146, 0.4281, 0.2146, 0.4315, 0.25, 0.4315, 0.25, 0.4281, 0.2146, 0.4281, 0.2146, 0.4315, 0.25, 0.4315, 0.25, 0.4281, 0.2146, 0.4281, 0.2146, 0.4315, 0.25, 0.4315, 0.25, 0.4281, 0.2146, 0.4281, 0.2146, 0.4315, 0.25, 0.4315, 0.25, 0.4281, 0.2146, 0.4281, 0.2146, 0.4315, 0.25, 0.4315, 0.25, 0.4281, 0.2146, 0.08228, 0.1805, 0.09905, 0.1491, 0.09905, 0.1491, 0.08228, 0.1805, 0.08228, 0.1805, 0.09905, 0.1491, 0.09905, 0.1491, 0.08228, 0.1805, 0.08228, 0.1805, 0.09905, 0.1491, 0.09905, 0.1491, 0.08228, 0.1805, 0.08228, 0.1805, 0.09905, 0.1491, 0.09905, 0.1491, 0.08228, 0.1805, 0.08228, 0.1805, 0.09905, 0.1491, 0.09905, 0.1491, 0.08228, 0.1805, 0.08228, 0.1805, 0.09905, 0.1491, 0.09905, 0.1491, 0.08228, 0.1805, 0.08228, 0.1805, 0.09905, 0.1491, 0.09905, 0.1491, 0.08228, 0.1805, 0.08228, 0.1805, 0.09905, 0.1491, 0.09905, 0.1491, 0.08228, 0.1805, 0.08228, 0.1805, 0.09905, 0.1491, 0.09905, 0.1491, 0.08228, 0.1805, 0.08228, 0.1805, 0.09905, 0.1491, 0.09905, 0.1491, 0.08228, 0.1805, 0.3784, 0.3784, 0.3509, 0.4009, 0.3509, 0.4009, 0.3784, 0.3784, 0.1805, 0.08228, 0.2146, 0.07195, 0.2146, 0.07195, 0.1805, 0.08228, 0.1805, 0.08228, 0.2146, 0.07195, 0.2146, 0.07195, 0.1805, 0.08228, 0.1805, 0.08228, 0.2146, 0.07195, 0.2146, 0.07195, 0.1805, 0.08228, 0.1805, 0.08228, 0.2146, 0.07195, 0.2146, 0.07195, 0.1805, 0.08228, 0.1805, 0.08228, 0.2146, 0.07195, 0.2146, 0.07195, 0.1805, 0.08228, 0.1805, 0.08228, 0.2146, 0.07195, 0.2146, 0.07195, 0.1805, 0.08228, 0.1805, 0.08228, 0.2146, 0.07195, 0.2146, 0.07195, 0.1805, 0.08228, 0.1805, 0.08228, 0.2146, 0.07195, 0.2146, 0.07195, 0.1805, 0.08228, 0.1805, 0.08228, 0.2146, 0.07195, 0.2146, 0.07195, 0.1805, 0.08228, 0.1805, 0.08228, 0.2146, 0.07195, 0.2146, 0.07195, 0.1805, 0.08228, 0.1805, 0.08228, 0.2146, 0.07195, 0.2146, 0.07195, 0.1805, 0.08228, 0.1805, 0.08228, 0.2146, 0.07195, 0.2146, 0.07195, 0.1805, 0.08228, 0.1805, 0.08228, 0.2146, 0.07195, 0.2146, 0.07195, 0.1805, 0.08228, 0.1805, 0.08228, 0.2146, 0.07195, 0.2146, 0.07195, 0.1805, 0.08228, 0.1805, 0.08228, 0.2146, 0.07195, 0.2146, 0.07195, 0.1805, 0.08228, 0.3784, 0.1216, 0.4009, 0.1491, 0.4009, 0.1491, 0.3784, 0.1216, 0.3784, 0.1216, 0.4009, 0.1491, 0.4009, 0.1491, 0.3784, 0.1216, 0.3784, 0.1216, 0.4009, 0.1491, 0.4009, 0.1491, 0.3784, 0.1216, 0.3784, 0.1216, 0.4009, 0.1491, 0.4009, 0.1491, 0.3784, 0.1216, 0.3784, 0.1216, 0.4009, 0.1491, 0.4009, 0.1491, 0.3784, 0.1216, 0.3784, 0.1216, 0.4009, 0.1491, 0.4009, 0.1491, 0.3784, 0.1216, 0.08228, 0.3195, 0.07195, 0.2854, 0.07195, 0.2854, 0.08228, 0.3195, 0.08228, 0.3195, 0.07195, 0.2854, 0.07195, 0.2854, 0.08228, 0.3195, 0.08228, 0.3195, 0.07195, 0.2854, 0.07195, 0.2854, 0.08228, 0.3195, 0.08228, 0.3195, 0.07195, 0.2854, 0.07195, 0.2854, 0.08228, 0.3195, 0.08228, 0.3195, 0.07195, 0.2854, 0.07195, 0.2854, 0.08228, 0.3195, 0.08228, 0.3195, 0.07195, 0.2854, 0.07195, 0.2854, 0.08228, 0.3195, 0.08228, 0.3195, 0.07195, 0.2854, 0.07195, 0.2854, 0.08228, 0.3195, 0.08228, 0.3195, 0.07195, 0.2854, 0.07195, 0.2854, 0.08228, 0.3195, 0.08228, 0.3195, 0.07195, 0.2854, 0.07195, 0.2854, 0.08228, 0.3195, 0.3784, 0.3784, 0.3509, 0.4009, 0.3509, 0.4009, 0.3784, 0.3784, 0.1216, 0.1216, 0.1491, 0.09905, 0.1491, 0.09905, 0.1216, 0.1216, 0.1216, 0.1216, 0.1491, 0.09905, 0.1491, 0.09905, 0.1216, 0.1216, 0.1216, 0.1216, 0.1491, 0.09905, 0.1491, 0.09905, 0.1216, 0.1216, 0.1216, 0.1216, 0.1491, 0.09905, 0.1491, 0.09905, 0.1216, 0.1216, 0.1216, 0.1216, 0.1491, 0.09905, 0.1491, 0.09905, 0.1216, 0.1216, 0.4177, 0.3195, 0.4009, 0.3509, 0.4009, 0.3509, 0.4177, 0.3195, 0.4177, 0.3195, 0.4009, 0.3509, 0.4009, 0.3509, 0.4177, 0.3195, 0.4177, 0.3195, 0.4009, 0.3509, 0.4009, 0.3509, 0.4177, 0.3195, 0.4177, 0.3195, 0.4009, 0.3509, 0.4009, 0.3509, 0.4177, 0.3195, 0.4177, 0.3195, 0.4009, 0.3509, 0.4009, 0.3509, 0.4177, 0.3195, 0.4177, 0.3195, 0.4009, 0.3509, 0.4009, 0.3509, 0.4177, 0.3195, 0.4177, 0.3195, 0.4009, 0.3509, 0.4009, 0.3509, 0.4177, 0.3195, 0.4177, 0.3195, 0.4009, 0.3509, 0.4009, 0.3509, 0.4177, 0.3195, 0.4177, 0.3195, 0.4009, 0.3509, 0.4009, 0.3509, 0.4177, 0.3195, 0.4177, 0.3195, 0.4009, 0.3509, 0.4009, 0.3509, 0.4177, 0.3195, 0.4177, 0.3195, 0.4009, 0.3509, 0.4009, 0.3509, 0.4177, 0.3195, 0.25, 0.06846, 0.2854, 0.07195, 0.2854, 0.07195, 0.25, 0.06846, 0.25, 0.06846, 0.2854, 0.07195, 0.2854, 0.07195, 0.25, 0.06846, 0.25, 0.06846, 0.2854, 0.07195, 0.2854, 0.07195, 0.25, 0.06846, 0.3509, 0.09905, 0.3784, 0.1216, 0.3784, 0.1216, 0.3509, 0.09905, 0.3195, 0.4177, 0.2854, 0.4281, 0.2854, 0.4281, 0.3195, 0.4177, 0.2854, 0.07195, 0.3195, 0.08228, 0.3195, 0.08228, 0.2854, 0.07195, 0.3195, 0.4177, 0.2854, 0.4281, 0.2854, 0.4281, 0.3195, 0.4177, 0.1216, 0.1216, 0.1491, 0.09905, 0.1491, 0.09905, 0.1216, 0.1216, 0.3195, 0.4177, 0.2854, 0.4281, 0.2854, 0.4281, 0.3195, 0.4177, 0.3509, 0.09905, 0.3784, 0.1216, 0.3784, 0.1216, 0.3509, 0.09905, 0.3195, 0.4177, 0.2854, 0.4281, 0.2854, 0.4281, 0.3195, 0.4177, 0.2854, 0.07195, 0.3195, 0.08228, 0.3195, 0.08228, 0.2854, 0.07195, 0.3195, 0.4177, 0.2854, 0.4281, 0.2854, 0.4281, 0.3195, 0.4177, 0.1216, 0.1216, 0.1491, 0.09905, 0.1491, 0.09905, 0.1216, 0.1216, 0.3195, 0.4177, 0.2854, 0.4281, 0.2854, 0.4281, 0.3195, 0.4177, 0.2854, 0.07195, 0.3195, 0.08228, 0.3195, 0.08228, 0.2854, 0.07195, 0.2146, 0.07195, 0.25, 0.06846, 0.25, 0.06846, 0.2146, 0.07195, 0.2146, 0.07195, 0.25, 0.06846, 0.25, 0.06846, 0.2146, 0.07195, 0.2146, 0.07195, 0.25, 0.06846, 0.25, 0.06846, 0.2146, 0.07195, 0.2146, 0.07195, 0.25, 0.06846, 0.25, 0.06846, 0.2146, 0.07195, 0.2146, 0.07195, 0.25, 0.06846, 0.25, 0.06846, 0.2146, 0.07195, 0.2146, 0.07195, 0.25, 0.06846, 0.25, 0.06846, 0.2146, 0.07195, 0.2146, 0.07195, 0.25, 0.06846, 0.25, 0.06846, 0.2146, 0.07195, 0.2146, 0.07195, 0.25, 0.06846, 0.25, 0.06846, 0.2146, 0.07195, 0.2146, 0.07195, 0.25, 0.06846, 0.25, 0.06846, 0.2146, 0.07195, 0.2146, 0.07195, 0.25, 0.06846, 0.25, 0.06846, 0.2146, 0.07195, 0.07195, 0.2854, 0.06846, 0.25, 0.06846, 0.25, 0.07195, 0.2854, 0.07195, 0.2854, 0.06846, 0.25, 0.06846, 0.25, 0.07195, 0.2854, 0.07195, 0.2854, 0.06846, 0.25, 0.06846, 0.25, 0.07195, 0.2854, 0.07195, 0.2854, 0.06846, 0.25, 0.06846, 0.25, 0.07195, 0.2854, 0.07195, 0.2854, 0.06846, 0.25, 0.06846, 0.25, 0.07195, 0.2854, 0.07195, 0.2854, 0.06846, 0.25, 0.06846, 0.25, 0.07195, 0.2854, 0.4281, 0.2146, 0.4315, 0.25, 0.4315, 0.25, 0.4281, 0.2146, 0.4281, 0.2146, 0.4315, 0.25, 0.4315, 0.25, 0.4281, 0.2146, 0.4281, 0.2146, 0.4315, 0.25, 0.4315, 0.25, 0.4281, 0.2146, 0.4281, 0.2146, 0.4315, 0.25, 0.4315, 0.25, 0.4281, 0.2146, 0.4281, 0.2146, 0.4315, 0.25, 0.4315, 0.25, 0.4281, 0.2146, 0.4281, 0.2146, 0.4315, 0.25, 0.4315, 0.25, 0.4281, 0.2146, 0.4281, 0.2146, 0.4315, 0.25, 0.4315, 0.25, 0.4281, 0.2146, 0.4281, 0.2146, 0.4315, 0.25, 0.4315, 0.25, 0.4281, 0.2146, 0.4281, 0.2146, 0.4315, 0.25, 0.4315, 0.25, 0.4281, 0.2146, 0.4281, 0.2146, 0.4315, 0.25, 0.4315, 0.25, 0.4281, 0.2146, 0.4281, 0.2146, 0.4315, 0.25, 0.4315, 0.25, 0.4281, 0.2146, 0.4281, 0.2146, 0.4315, 0.25, 0.4315, 0.25, 0.4281, 0.2146, 0.4281, 0.2146, 0.4315, 0.25, 0.4315, 0.25, 0.4281, 0.2146, 0.1805, 0.4177, 0.1491, 0.4009, 0.1491, 0.4009, 0.1805, 0.4177, 0.1805, 0.4177, 0.1491, 0.4009, 0.1491, 0.4009, 0.1805, 0.4177, 0.1805, 0.4177, 0.1491, 0.4009, 0.1491, 0.4009, 0.1805, 0.4177, 0.2854, 0.4281, 0.25, 0.4315, 0.25, 0.4315, 0.2854, 0.4281, 0.2854, 0.4281, 0.25, 0.4315, 0.25, 0.4315, 0.2854, 0.4281, 0.2854, 0.4281, 0.25, 0.4315, 0.25, 0.4315, 0.2854, 0.4281, 0.2854, 0.4281, 0.25, 0.4315, 0.25, 0.4315, 0.2854, 0.4281, 0.2854, 0.4281, 0.25, 0.4315, 0.25, 0.4315, 0.2854, 0.4281, 0.2854, 0.4281, 0.25, 0.4315, 0.25, 0.4315, 0.2854, 0.4281, 0.2854, 0.4281, 0.25, 0.4315, 0.25, 0.4315, 0.2854, 0.4281, 0.2854, 0.4281, 0.25, 0.4315, 0.25, 0.4315, 0.2854, 0.4281, 0.2854, 0.4281, 0.25, 0.4315, 0.25, 0.4315, 0.2854, 0.4281, 0.2854, 0.4281, 0.25, 0.4315, 0.25, 0.4315, 0.2854, 0.4281, 0.08228, 0.1805, 0.09905, 0.1491, 0.09905, 0.1491, 0.08228, 0.1805, 0.08228, 0.1805, 0.09905, 0.1491, 0.09905, 0.1491, 0.08228, 0.1805, 0.08228, 0.1805, 0.09905, 0.1491, 0.09905, 0.1491, 0.08228, 0.1805, 0.08228, 0.1805, 0.09905, 0.1491, 0.09905, 0.1491, 0.08228, 0.1805, 0.08228, 0.1805, 0.09905, 0.1491, 0.09905, 0.1491, 0.08228, 0.1805, 0.08228, 0.1805, 0.09905, 0.1491, 0.09905, 0.1491, 0.08228, 0.1805, 0.4177, 0.1805, 0.4281, 0.2146, 0.4281, 0.2146, 0.4177, 0.1805, 0.4177, 0.1805, 0.4281, 0.2146, 0.4281, 0.2146, 0.4177, 0.1805, 0.4177, 0.1805, 0.4281, 0.2146, 0.4281, 0.2146, 0.4177, 0.1805, 0.06846, 0.25, 0.07195, 0.2146, 0.07195, 0.2146, 0.06846, 0.25, 0.06846, 0.25, 0.07195, 0.2146, 0.07195, 0.2146, 0.06846, 0.25, 0.06846, 0.25, 0.07195, 0.2146, 0.07195, 0.2146, 0.06846, 0.25, 0.06846, 0.25, 0.07195, 0.2146, 0.07195, 0.2146, 0.06846, 0.25, 0.06846, 0.25, 0.07195, 0.2146, 0.07195, 0.2146, 0.06846, 0.25, 0.06846, 0.25, 0.07195, 0.2146, 0.07195, 0.2146, 0.06846, 0.25, 0.06846, 0.25, 0.07195, 0.2146, 0.07195, 0.2146, 0.06846, 0.25, 0.06846, 0.25, 0.07195, 0.2146, 0.07195, 0.2146, 0.06846, 0.25, 0.06846, 0.25, 0.07195, 0.2146, 0.07195, 0.2146, 0.06846, 0.25, 0.1216, 0.3784, 0.09905, 0.3509, 0.09905, 0.3509, 0.1216, 0.3784, 0.1216, 0.3784, 0.09905, 0.3509, 0.09905, 0.3509, 0.1216, 0.3784, 0.1216, 0.3784, 0.09905, 0.3509, 0.09905, 0.3509, 0.1216, 0.3784, 0.1216, 0.3784, 0.09905, 0.3509, 0.09905, 0.3509, 0.1216, 0.3784, 0.25, 0.06846, 0.2854, 0.07195, 0.2854, 0.07195, 0.25, 0.06846, 0.25, 0.06846, 0.2854, 0.07195, 0.2854, 0.07195, 0.25, 0.06846, 0.25, 0.06846, 0.2854, 0.07195, 0.2854, 0.07195, 0.25, 0.06846, 0.1216, 0.1216, 0.1491, 0.09905, 0.1491, 0.09905, 0.1216, 0.1216, 0.25, 0.06846, 0.2854, 0.07195, 0.2854, 0.07195, 0.25, 0.06846, 0.2854, 0.07195, 0.3195, 0.08228, 0.3195, 0.08228, 0.2854, 0.07195, 0.25, 0.06846, 0.2854, 0.07195, 0.2854, 0.07195, 0.25, 0.06846, 0.2854, 0.07195, 0.3195, 0.08228, 0.3195, 0.08228, 0.2854, 0.07195, 0.25, 0.06846, 0.2854, 0.07195, 0.2854, 0.07195, 0.25, 0.06846, 0.1216, 0.1216, 0.1491, 0.09905, 0.1491, 0.09905, 0.1216, 0.1216, 0.2146, 0.4281, 0.1805, 0.4177, 0.1805, 0.4177, 0.2146, 0.4281, 0.1491, 0.09905, 0.1805, 0.08228, 0.1805, 0.08228, 0.1491, 0.09905, 0.2146, 0.4281, 0.1805, 0.4177, 0.1805, 0.4177, 0.2146, 0.4281, 0.4315, 0.25, 0.4281, 0.2854, 0.4281, 0.2854, 0.4315, 0.25, 0.2146, 0.4281, 0.1805, 0.4177, 0.1805, 0.4177, 0.2146, 0.4281, 0.2854, 0.07195, 0.3195, 0.08228, 0.3195, 0.08228, 0.2854, 0.07195, 0.07195, 0.2146, 0.08228, 0.1805, 0.08228, 0.1805, 0.07195, 0.2146, 0.07195, 0.2146, 0.08228, 0.1805, 0.08228, 0.1805, 0.07195, 0.2146, 0.1491, 0.4009, 0.1216, 0.3784, 0.1216, 0.3784, 0.1491, 0.4009, 0.1216, 0.1216, 0.1491, 0.09905, 0.1491, 0.09905, 0.1216, 0.1216, 0.1491, 0.4009, 0.1216, 0.3784, 0.1216, 0.3784, 0.1491, 0.4009, 0.1491, 0.09905, 0.1805, 0.08228, 0.1805, 0.08228, 0.1491, 0.09905, 0.1491, 0.4009, 0.1216, 0.3784, 0.1216, 0.3784, 0.1491, 0.4009, 0.4315, 0.25, 0.4281, 0.2854, 0.4281, 0.2854, 0.4315, 0.25, 0.1491, 0.4009, 0.1216, 0.3784, 0.1216, 0.3784, 0.1491, 0.4009, 0.2854, 0.07195, 0.3195, 0.08228, 0.3195, 0.08228, 0.2854, 0.07195, 0.1491, 0.4009, 0.1216, 0.3784, 0.1216, 0.3784, 0.1491, 0.4009, 0.1216, 0.1216, 0.1491, 0.09905, 0.1491, 0.09905, 0.1216, 0.1216, 0.1491, 0.4009, 0.1216, 0.3784, 0.1216, 0.3784, 0.1491, 0.4009, 0.1491, 0.09905, 0.1805, 0.08228, 0.1805, 0.08228, 0.1491, 0.09905, 0.1491, 0.4009, 0.1216, 0.3784, 0.1216, 0.3784, 0.1491, 0.4009, 0.4315, 0.25, 0.4281, 0.2854, 0.4281, 0.2854, 0.4315, 0.25, 0.09905, 0.1491, 0.1216, 0.1216, 0.1216, 0.1216, 0.09905, 0.1491, 0.09905, 0.1491, 0.1216, 0.1216, 0.1216, 0.1216, 0.09905, 0.1491, 0.09905, 0.1491, 0.1216, 0.1216, 0.1216, 0.1216, 0.09905, 0.1491, 0.4315, 0.25, 0.4281, 0.2854, 0.4281, 0.2854, 0.4315, 0.25, 0.09905, 0.1491, 0.1216, 0.1216, 0.1216, 0.1216, 0.09905, 0.1491, 0.2854, 0.07195, 0.3195, 0.08228, 0.3195, 0.08228, 0.2854, 0.07195, 0.09905, 0.3509, 0.08228, 0.3195, 0.08228, 0.3195, 0.09905, 0.3509, 0.1491, 0.09905, 0.1805, 0.08228, 0.1805, 0.08228, 0.1491, 0.09905, 0.09905, 0.3509, 0.08228, 0.3195, 0.08228, 0.3195, 0.09905, 0.3509, 0.4315, 0.25, 0.4281, 0.2854, 0.4281, 0.2854, 0.4315, 0.25, 0.09905, 0.3509, 0.08228, 0.3195, 0.08228, 0.3195, 0.09905, 0.3509, 0.4315, 0.25, 0.4281, 0.2854, 0.4281, 0.2854, 0.4315, 0.25, 0.09905, 0.3509, 0.08228, 0.3195, 0.08228, 0.3195, 0.09905, 0.3509, 0.2854, 0.07195, 0.3195, 0.08228, 0.3195, 0.08228, 0.2854, 0.07195, 0.4315, 0.25, 0.4281, 0.2854, 0.4281, 0.2854, 0.4315, 0.25, 0.1491, 0.09905, 0.1805, 0.08228, 0.1805, 0.08228, 0.1491, 0.09905, 0.4315, 0.25, 0.4281, 0.2854, 0.4281, 0.2854, 0.4315, 0.25, 0.3509, 0.09905, 0.3784, 0.1216, 0.3784, 0.1216, 0.3509, 0.09905, 0.4315, 0.25, 0.4281, 0.2854, 0.4281, 0.2854, 0.4315, 0.25, 0.3509, 0.09905, 0.3784, 0.1216, 0.3784, 0.1216, 0.3509, 0.09905, 0.2854, 0.07195, 0.3195, 0.08228, 0.3195, 0.08228, 0.2854, 0.07195, 0.3509, 0.09905, 0.3784, 0.1216, 0.3784, 0.1216, 0.3509, 0.09905, 0.1491, 0.09905, 0.1805, 0.08228, 0.1805, 0.08228, 0.1491, 0.09905, 0.1491, 0.09905, 0.1805, 0.08228, 0.1805, 0.08228, 0.1491, 0.09905, 0.09905, 0.3509, 0.08228, 0.3195, 0.08228, 0.3195, 0.09905, 0.3509, 0.1491, 0.09905, 0.1805, 0.08228, 0.1805, 0.08228, 0.1491, 0.09905, 0.4315, 0.25, 0.4281, 0.2854, 0.4281, 0.2854, 0.4315, 0.25, 0.1491, 0.09905, 0.1805, 0.08228, 0.1805, 0.08228, 0.1491, 0.09905, 0.2854, 0.07195, 0.3195, 0.08228, 0.3195, 0.08228, 0.2854, 0.07195, 0.3509, 0.09905, 0.3784, 0.1216, 0.3784, 0.1216, 0.3509, 0.09905, 0.25, 0.4315, 0.2146, 0.4281, 0.1805, 0.4177, 0.1491, 0.4009, 0.1216, 0.3784, 0.09905, 0.3509, 0.08228, 0.3195, 0.07195, 0.2854, 0.06846, 0.25, 0.07195, 0.2146, 0.08228, 0.1805, 0.09905, 0.1491, 0.1216, 0.1216, 0.1491, 0.09905, 0.1805, 0.08228, 0.2146, 0.07195, 0.25, 0.06846, 0.2854, 0.07195, 0.3195, 0.08228, 0.3509, 0.09905, 0.3784, 0.1216, 0.4009, 0.1491, 0.4177, 0.1805, 0.4281, 0.2146, 0.4315, 0.25, 0.4281, 0.2854, 0.4177, 0.3195, 0.4009, 0.3509, 0.3784, 0.3784, 0.3509, 0.4009, 0.3195, 0.4177, 0.2854, 0.4281, 0.1491, 0.09905, 0.1805, 0.08228, 0.1805, 0.08228, 0.1491, 0.09905, 0.2854, 0.07195, 0.3195, 0.08228, 0.3195, 0.08228, 0.2854, 0.07195, 0.09905, 0.1491, 0.1216, 0.1216, 0.1216, 0.1216, 0.09905, 0.1491, 0.09905, 0.3509, 0.08228, 0.3195, 0.08228, 0.3195, 0.09905, 0.3509, 0.4315, 0.25, 0.4281, 0.2854, 0.4281, 0.2854, 0.4315, 0.25, 0.07195, 0.2146, 0.08228, 0.1805, 0.08228, 0.1805, 0.07195, 0.2146, 0.1491, 0.4009, 0.1216, 0.3784, 0.1216, 0.3784, 0.1491, 0.4009, 0.3195, 0.4177, 0.2854, 0.4281, 0.2854, 0.4281, 0.3195, 0.4177, 0.25, 0.06846, 0.2854, 0.07195, 0.2854, 0.07195, 0.25, 0.06846, 0.2146, 0.4281, 0.1805, 0.4177, 0.1805, 0.4177, 0.2146, 0.4281, 0.4177, 0.1805, 0.4281, 0.2146, 0.4281, 0.2146, 0.4177, 0.1805, 0.06846, 0.25, 0.07195, 0.2146, 0.07195, 0.2146, 0.06846, 0.25, 0.3195, 0.4177, 0.2854, 0.4281, 0.2854, 0.4281, 0.3195, 0.4177, 0.1491, 0.4009, 0.1216, 0.3784, 0.1216, 0.3784, 0.1491, 0.4009, 0.07195, 0.2146, 0.08228, 0.1805, 0.08228, 0.1805, 0.07195, 0.2146, 0.4315, 0.25, 0.4281, 0.2854, 0.4281, 0.2854, 0.4315, 0.25, 0.09905, 0.3509, 0.08228, 0.3195, 0.08228, 0.3195, 0.09905, 0.3509, 0.09905, 0.1491, 0.1216, 0.1216, 0.1216, 0.1216, 0.09905, 0.1491, 0.2854, 0.07195, 0.3195, 0.08228, 0.3195, 0.08228, 0.2854, 0.07195, 0.4009, 0.3509, 0.3784, 0.3784, 0.3784, 0.3784, 0.4009, 0.3509, 0.4009, 0.1491, 0.4177, 0.1805, 0.4177, 0.1805, 0.4009, 0.1491, 0.4281, 0.2854, 0.4177, 0.3195, 0.4177, 0.3195, 0.4281, 0.2854, 0.1805, 0.08228, 0.2146, 0.07195, 0.2146, 0.07195, 0.1805, 0.08228, 0.3784, 0.3784, 0.3509, 0.4009, 0.3509, 0.4009, 0.3784, 0.3784, 0.08228, 0.3195, 0.07195, 0.2854, 0.07195, 0.2854, 0.08228, 0.3195, 0.3784, 0.1216, 0.4009, 0.1491, 0.4009, 0.1491, 0.3784, 0.1216, 0.3509, 0.4009, 0.3195, 0.4177, 0.3195, 0.4177, 0.3509, 0.4009, 0.3509, 0.4009, 0.3195, 0.4177, 0.3195, 0.4177, 0.3509, 0.4009, 0.3509, 0.4009, 0.3195, 0.4177, 0.3195, 0.4177, 0.3509, 0.4009, 0.3509, 0.4009, 0.3195, 0.4177, 0.3195, 0.4177, 0.3509, 0.4009, 0.3509, 0.4009, 0.3195, 0.4177, 0.3195, 0.4177, 0.3509, 0.4009, 0.3509, 0.4009, 0.3195, 0.4177, 0.3195, 0.4177, 0.3509, 0.4009, 0.1491, 0.09905, 0.1805, 0.08228, 0.1805, 0.08228, 0.1491, 0.09905, 0.2146, 0.4281, 0.1805, 0.4177, 0.1805, 0.4177, 0.2146, 0.4281, 0.06846, 0.25, 0.07195, 0.2146, 0.07195, 0.2146, 0.06846, 0.25, 0.2854, 0.4281, 0.25, 0.4315, 0.25, 0.4315, 0.2854, 0.4281, 0.4281, 0.2146, 0.4315, 0.25, 0.4315, 0.25, 0.4281, 0.2146, 0.2146, 0.07195, 0.25, 0.06846, 0.25, 0.06846, 0.2146, 0.07195, 0.3195, 0.08228, 0.3509, 0.09905, 0.3509, 0.09905, 0.3195, 0.08228, 0.4177, 0.3195, 0.4009, 0.3509, 0.4009, 0.3509, 0.4177, 0.3195, 0.1216, 0.3784, 0.09905, 0.3509, 0.09905, 0.3509, 0.1216, 0.3784, 0.2854, 0.4281, 0.25, 0.4315, 0.25, 0.4315, 0.2854, 0.4281, 0.08228, 0.1805, 0.09905, 0.1491, 0.09905, 0.1491, 0.08228, 0.1805, 0.4281, 0.2146, 0.4315, 0.25, 0.4315, 0.25, 0.4281, 0.2146, 0.1805, 0.4177, 0.1491, 0.4009, 0.1491, 0.4009, 0.1805, 0.4177, 0.2146, 0.07195, 0.25, 0.06846, 0.25, 0.06846, 0.2146, 0.07195, 0.07195, 0.2854, 0.06846, 0.25, 0.06846, 0.25, 0.07195, 0.2854, 0.3195, 0.08228, 0.3509, 0.09905, 0.3509, 0.09905, 0.3195, 0.08228, 0.1216, 0.1216, 0.1491, 0.09905, 0.1491, 0.09905, 0.1216, 0.1216, 0.4177, 0.3195, 0.4009, 0.3509, 0.4009, 0.3509, 0.4177, 0.3195, 0.3784, 0.1216, 0.4009, 0.1491, 0.4009, 0.1491, 0.3784, 0.1216, 0.08228, 0.3195, 0.07195, 0.2854, 0.07195, 0.2854, 0.08228, 0.3195, 0.3784, 0.3784, 0.3509, 0.4009, 0.3509, 0.4009, 0.3784, 0.3784, 0.1805, 0.08228, 0.2146, 0.07195, 0.2146, 0.07195, 0.1805, 0.08228, 0.25, 0.4315, 0.2146, 0.4281, 0.2146, 0.4281, 0.25, 0.4315, 0.3509, 0.4009, 0.3195, 0.4177, 0.3195, 0.4177, 0.3509, 0.4009, 0.4281, 0.2854, 0.4177, 0.3195, 0.4177, 0.3195, 0.4281, 0.2854, 0.4009, 0.1491, 0.4177, 0.1805, 0.4177, 0.1805, 0.4009, 0.1491, 0.4009, 0.3509, 0.3784, 0.3784, 0.3784, 0.3784, 0.4009, 0.3509, 0.25, 0.4315, 0.2146, 0.4281, 0.2146, 0.4281, 0.25, 0.4315, 0.3509, 0.4009, 0.3195, 0.4177, 0.3195, 0.4177, 0.3509, 0.4009, 0.25, 0.06846, 0.2854, 0.07195, 0.2854, 0.07195, 0.25, 0.06846, 0.4177, 0.1805, 0.4281, 0.2146, 0.4281, 0.2146, 0.4177, 0.1805, 0.1216, 0.3784, 0.09905, 0.3509, 0.09905, 0.3509, 0.1216, 0.3784, 0.08228, 0.1805, 0.09905, 0.1491, 0.09905, 0.1491, 0.08228, 0.1805, 0.1805, 0.4177, 0.1491, 0.4009, 0.1491, 0.4009, 0.1805, 0.4177, 0.07195, 0.2854, 0.06846, 0.25, 0.06846, 0.25, 0.07195, 0.2854, 0.1216, 0.1216, 0.1491, 0.09905, 0.1491, 0.09905, 0.1216, 0.1216, 0.3509, 0.4009, 0.3195, 0.4177, 0.3195, 0.4177, 0.3509, 0.4009, 0.3509, 0.4009, 0.3195, 0.4177, 0.3195, 0.4177, 0.3509, 0.4009, 0.3509, 0.4009, 0.3195, 0.4177, 0.3195, 0.4177, 0.3509, 0.4009, 0.3509, 0.4009, 0.3195, 0.4177, 0.3195, 0.4177, 0.3509, 0.4009, 0.3509, 0.4009, 0.3195, 0.4177, 0.3195, 0.4177, 0.3509, 0.4009, 0.3509, 0.4009, 0.3195, 0.4177, 0.3195, 0.4177, 0.3509, 0.4009, 0.3509, 0.09905, 0.3784, 0.1216, 0.3784, 0.1216, 0.3509, 0.09905, 0.2146, 0.4281, 0.1805, 0.4177, 0.1805, 0.4177, 0.2146, 0.4281, 0.07195, 0.2146, 0.08228, 0.1805, 0.08228, 0.1805, 0.07195, 0.2146, 0.4177, 0.1805, 0.4281, 0.2146, 0.4281, 0.2146, 0.4177, 0.1805, 0.1491, 0.09905, 0.1805, 0.08228, 0.1805, 0.08228, 0.1491, 0.09905, 0.2146, 0.4281, 0.1805, 0.4177, 0.1805, 0.4177, 0.2146, 0.4281, 0.07195, 0.2146, 0.08228, 0.1805, 0.08228, 0.1805, 0.07195, 0.2146, 0.4177, 0.1805, 0.4281, 0.2146, 0.4281, 0.2146, 0.4177, 0.1805, 0.2146, 0.4281, 0.1805, 0.4177, 0.1805, 0.4177, 0.2146, 0.4281, 0.4315, 0.25, 0.4281, 0.2854, 0.4281, 0.2854, 0.4315, 0.25, 0.4177, 0.1805, 0.4281, 0.2146, 0.4281, 0.2146, 0.4177, 0.1805, 0.2146, 0.4281, 0.1805, 0.4177, 0.1805, 0.4177, 0.2146, 0.4281, 0.4315, 0.25, 0.4281, 0.2854, 0.4281, 0.2854, 0.4315, 0.25, 0.2146, 0.4281, 0.1805, 0.4177, 0.1805, 0.4177, 0.2146, 0.4281, 0.2146, 0.4281, 0.1805, 0.4177, 0.1805, 0.4177, 0.2146, 0.4281, 0.4315, 0.25, 0.4281, 0.2854, 0.4281, 0.2854, 0.4315, 0.25, 0.2146, 0.4281, 0.1805, 0.4177, 0.1805, 0.4177, 0.2146, 0.4281, 0.4315, 0.25, 0.4281, 0.2854, 0.4281, 0.2854, 0.4315, 0.25, 0.2146, 0.4281, 0.1805, 0.4177, 0.1805, 0.4177, 0.2146, 0.4281, 0.2146, 0.4281, 0.1805, 0.4177, 0.1805, 0.4177, 0.2146, 0.4281, 0.1491, 0.4009, 0.1216, 0.3784, 0.1216, 0.3784, 0.1491, 0.4009, 0.2146, 0.4281, 0.1805, 0.4177, 0.1805, 0.4177, 0.2146, 0.4281, 0.1491, 0.4009, 0.1216, 0.3784, 0.1216, 0.3784, 0.1491, 0.4009, 0.2146, 0.4281, 0.1805, 0.4177, 0.1805, 0.4177, 0.2146, 0.4281, 0.1491, 0.4009, 0.1216, 0.3784, 0.1216, 0.3784, 0.1491, 0.4009, 0.1491, 0.4009, 0.1216, 0.3784, 0.1216, 0.3784, 0.1491, 0.4009, 0.3509, 0.4009, 0.3195, 0.4177, 0.3195, 0.4177, 0.3509, 0.4009, 0.1491, 0.4009, 0.1216, 0.3784, 0.1216, 0.3784, 0.1491, 0.4009, 0.1491, 0.4009, 0.1216, 0.3784, 0.1216, 0.3784, 0.1491, 0.4009, 0.3509, 0.4009, 0.3195, 0.4177, 0.3195, 0.4177, 0.3509, 0.4009, 0.1491, 0.4009, 0.1216, 0.3784, 0.1216, 0.3784, 0.1491, 0.4009, 0.25, 0.06846, 0.2854, 0.07195, 0.2854, 0.07195, 0.25, 0.06846, 0.1491, 0.4009, 0.1216, 0.3784, 0.1216, 0.3784, 0.1491, 0.4009, 0.3509, 0.4009, 0.3195, 0.4177, 0.3195, 0.4177, 0.3509, 0.4009, 0.2854, 0.4281, 0.25, 0.4315, 0.25, 0.4315, 0.2854, 0.4281, 0.25, 0.06846, 0.2854, 0.07195, 0.2854, 0.07195, 0.25, 0.06846, 0.1491, 0.4009, 0.1216, 0.3784, 0.1216, 0.3784, 0.1491, 0.4009, 0.25, 0.06846, 0.2854, 0.07195, 0.2854, 0.07195, 0.25, 0.06846, 0.1491, 0.4009, 0.1216, 0.3784, 0.1216, 0.3784, 0.1491, 0.4009, 0.3509, 0.4009, 0.3195, 0.4177, 0.3195, 0.4177, 0.3509, 0.4009, 0.2854, 0.4281, 0.25, 0.4315, 0.25, 0.4315, 0.2854, 0.4281, 0.3195, 0.4177, 0.2854, 0.4281, 0.2854, 0.4281, 0.3195, 0.4177, 0.1491, 0.4009, 0.1216, 0.3784, 0.1216, 0.3784, 0.1491, 0.4009, 0.3195, 0.4177, 0.2854, 0.4281, 0.2854, 0.4281, 0.3195, 0.4177, 0.1491, 0.4009, 0.1216, 0.3784, 0.1216, 0.3784, 0.1491, 0.4009, 0.3509, 0.4009, 0.3195, 0.4177, 0.3195, 0.4177, 0.3509, 0.4009, 0.2854, 0.4281, 0.25, 0.4315, 0.25, 0.4315, 0.2854, 0.4281, 0.3195, 0.4177, 0.2854, 0.4281, 0.2854, 0.4281, 0.3195, 0.4177, 0.3195, 0.4177, 0.2854, 0.4281, 0.2854, 0.4281, 0.3195, 0.4177, 0.3195, 0.4177, 0.2854, 0.4281, 0.2854, 0.4281, 0.3195, 0.4177, 0.3195, 0.4177, 0.2854, 0.4281, 0.2854, 0.4281, 0.3195, 0.4177, 0.3509, 0.4009, 0.3195, 0.4177, 0.3195, 0.4177, 0.3509, 0.4009, 0.2854, 0.4281, 0.25, 0.4315, 0.25, 0.4315, 0.2854, 0.4281, 0.09905, 0.1491, 0.1216, 0.1216, 0.1216, 0.1216, 0.09905, 0.1491, 0.3195, 0.4177, 0.2854, 0.4281, 0.2854, 0.4281, 0.3195, 0.4177, 0.09905, 0.1491, 0.1216, 0.1216, 0.1216, 0.1216, 0.09905, 0.1491, 0.3195, 0.4177, 0.2854, 0.4281, 0.2854, 0.4281, 0.3195, 0.4177, 0.3509, 0.4009, 0.3195, 0.4177, 0.3195, 0.4177, 0.3509, 0.4009, 0.08228, 0.1805, 0.09905, 0.1491, 0.09905, 0.1491, 0.08228, 0.1805, 0.09905, 0.1491, 0.1216, 0.1216, 0.1216, 0.1216, 0.09905, 0.1491, 0.3195, 0.4177, 0.2854, 0.4281, 0.2854, 0.4281, 0.3195, 0.4177, 0.09905, 0.1491, 0.1216, 0.1216, 0.1216, 0.1216, 0.09905, 0.1491, 0.09905, 0.3509, 0.08228, 0.3195, 0.08228, 0.3195, 0.09905, 0.3509, 0.3195, 0.4177, 0.2854, 0.4281, 0.2854, 0.4281, 0.3195, 0.4177, 0.09905, 0.1491, 0.1216, 0.1216, 0.1216, 0.1216, 0.09905, 0.1491, 0.08228, 0.1805, 0.09905, 0.1491, 0.09905, 0.1491, 0.08228, 0.1805, 0.09905, 0.3509, 0.08228, 0.3195, 0.08228, 0.3195, 0.09905, 0.3509, 0.3195, 0.4177, 0.2854, 0.4281, 0.2854, 0.4281, 0.3195, 0.4177, 0.09905, 0.1491, 0.1216, 0.1216, 0.1216, 0.1216, 0.09905, 0.1491, 0.3509, 0.09905, 0.3784, 0.1216, 0.3784, 0.1216, 0.3509, 0.09905, 0.09905, 0.3509, 0.08228, 0.3195, 0.08228, 0.3195, 0.09905, 0.3509, 0.3195, 0.4177, 0.2854, 0.4281, 0.2854, 0.4281, 0.3195, 0.4177, 0.09905, 0.3509, 0.08228, 0.3195, 0.08228, 0.3195, 0.09905, 0.3509, 0.3509, 0.09905, 0.3784, 0.1216, 0.3784, 0.1216, 0.3509, 0.09905, 0.08228, 0.1805, 0.09905, 0.1491, 0.09905, 0.1491, 0.08228, 0.1805, 0.09905, 0.3509, 0.08228, 0.3195, 0.08228, 0.3195, 0.09905, 0.3509, 0.3195, 0.4177, 0.2854, 0.4281, 0.2854, 0.4281, 0.3195, 0.4177, 0.09905, 0.3509, 0.08228, 0.3195, 0.08228, 0.3195, 0.09905, 0.3509, 0.3509, 0.09905, 0.3784, 0.1216, 0.3784, 0.1216, 0.3509, 0.09905, 0.09905, 0.1491, 0.1216, 0.1216, 0.1216, 0.1216, 0.09905, 0.1491, 0.09905, 0.3509, 0.08228, 0.3195, 0.08228, 0.3195, 0.09905, 0.3509, 0.09905, 0.3509, 0.08228, 0.3195, 0.08228, 0.3195, 0.09905, 0.3509, 0.3509, 0.09905, 0.3784, 0.1216, 0.3784, 0.1216, 0.3509, 0.09905, 0.09905, 0.1491, 0.1216, 0.1216, 0.1216, 0.1216, 0.09905, 0.1491, 0.09905, 0.3509, 0.08228, 0.3195, 0.08228, 0.3195, 0.09905, 0.3509, 0.09905, 0.3509, 0.08228, 0.3195, 0.08228, 0.3195, 0.09905, 0.3509, 0.3509, 0.09905, 0.3784, 0.1216, 0.3784, 0.1216, 0.3509, 0.09905, 0.2854, 0.07195, 0.3195, 0.08228, 0.3195, 0.08228, 0.2854, 0.07195, 0.4315, 0.25, 0.4281, 0.2854, 0.4281, 0.2854, 0.4315, 0.25, 0.09905, 0.3509, 0.08228, 0.3195, 0.08228, 0.3195, 0.09905, 0.3509, 0.3509, 0.09905, 0.3784, 0.1216, 0.3784, 0.1216, 0.3509, 0.09905])
me_cylinder.materials.append(mat_material_001)
me_cylinder.materials.append(mat_material_002)
me_cylinder.update()
me_cylinder_001 = bpy.data.meshes.new('Cylinder.001')
me_cylinder_001.from_pydata([], [], [])
_uv = me_cylinder_001.uv_layers.new(name='UVMap')
_uv.uv.foreach_set('vector', [])
me_cylinder_001.update()
me_cylinder_003 = bpy.data.meshes.new('Cylinder.003')
me_cylinder_003.from_pydata([], [], [])
_uv = me_cylinder_003.uv_layers.new(name='UVMap')
_uv.uv.foreach_set('vector', [])
me_cylinder_003.update()

# ---- objects
ob_cylinder = bpy.data.objects.new('Cylinder', me_cylinder)
ob_cylinder_001 = bpy.data.objects.new('Cylinder.001', me_cylinder_001)
ob_cylinder_002 = bpy.data.objects.new('Cylinder.002', me_cylinder_003)

# ---- transforms, parenting, visibility, modifiers, constraints
ob_cylinder.location = (0.0, 0.0, 0.075)
_m = ob_cylinder.modifiers.new('BTool_Cylinder.002', 'BOOLEAN')
_m.object = ob_cylinder_002
ob_cylinder_001.location = (0.0, 0.0, 0.07247)
ob_cylinder_001.rotation_euler = (1.571, -0.0, 0.0)
ob_cylinder_001.scale = (-0.1281, -0.1281, -0.1281)
ob_cylinder_001.hide_render = True
ob_cylinder_001.visible_camera = False
ob_cylinder_001.visible_diffuse = False
ob_cylinder_001.visible_glossy = False
ob_cylinder_001.visible_transmission = False
ob_cylinder_001.visible_volume_scatter = False
ob_cylinder_001.display_type = 'BOUNDS'
_m = ob_cylinder_001.modifiers.new('Array', 'ARRAY')
_m.count = 10
_m.use_constant_offset = True
_m.constant_offset_displace = (0.0, -0.03, 0.0)
_m.relative_offset_displace = (0.0, -1.0, 0.0)
ob_cylinder_002.location = (0.0, 0.0, 0.0778)
ob_cylinder_002.hide_render = True
ob_cylinder_002.visible_camera = False
ob_cylinder_002.visible_diffuse = False
ob_cylinder_002.visible_glossy = False
ob_cylinder_002.visible_transmission = False
ob_cylinder_002.visible_volume_scatter = False
ob_cylinder_002.display_type = 'BOUNDS'

# ---- collection membership
col_collection.objects.link(ob_cylinder)
col_collection.objects.link(ob_cylinder_001)
col_collection.objects.link(ob_cylinder_002)

# ---- scene / render settings (as saved in the file)
scene.frame_start = 1; scene.frame_end = 250; scene.frame_set(1)
scene.render.engine = 'BLENDER_EEVEE_NEXT'
scene.cycles.sampling_pattern = 'TABULATED_SOBOL'
scene.view_settings.view_transform = 'Filmic'
bpy.context.view_layer.update()

# ---- added for rendering (the .blend has no active camera and no usable light): camera, sun
cam_auto = bpy.data.cameras.new('AutoCamera')
cam_auto.lens = 50.0
cam_auto.sensor_width = 36.0
cam_auto.clip_end = 1000.0
ob_auto_camera = bpy.data.objects.new('AutoCamera', cam_auto)
scene.collection.objects.link(ob_auto_camera)
ob_auto_camera.location = (0.194888, -0.233866, 0.233963)
ob_auto_camera.rotation_euler = (1.09748, -7.21219e-08, 0.694738)
scene.camera = ob_auto_camera
light_auto_sun = bpy.data.lights.new('AutoSun', 'SUN')
light_auto_sun.energy = 3.0
light_auto_sun.angle = 0.0523599
ob_auto_sun = bpy.data.objects.new('AutoSun', light_auto_sun)
scene.collection.objects.link(ob_auto_sun)
ob_auto_sun.rotation_euler = (0.872665, 0.174533, 0.523599)
bpy.context.view_layer.update()

